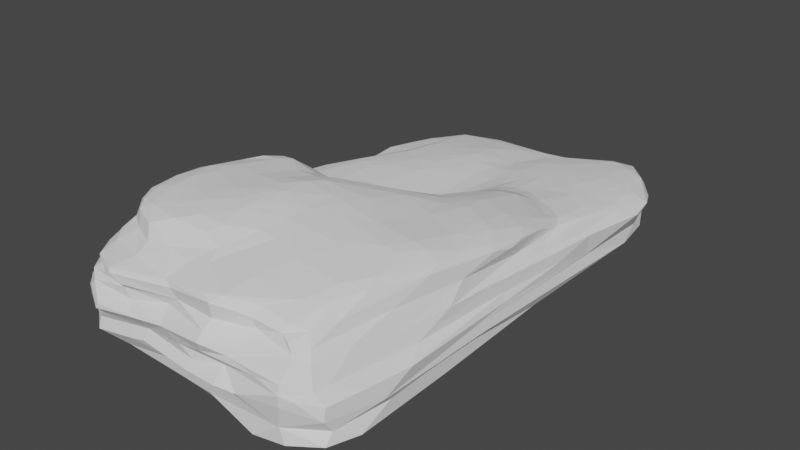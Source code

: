 # Source: CS_floorrock04.blend  (saved by Blender 2.80.75; exported with 4.5.12 LTS)
import bpy
from mathutils import Matrix  # noqa: F401  (used for matrix-valued properties, if any)

bpy.ops.wm.read_factory_settings(use_empty=True)
scene = bpy.context.scene
scene.name = 'Scene'

# ---- collections
col_collection = bpy.data.collections.new('Collection'); scene.collection.children.link(col_collection)

# ---- world
world_world = bpy.data.worlds.new('World'); scene.world = world_world
world_world.use_nodes = True; world_world.node_tree.nodes.clear()
_N = world_world.node_tree.nodes; _L = world_world.node_tree.links
n0 = _N.new('ShaderNodeOutputWorld'); n0.name = 'World Output'; n0.location = (300, 300)
n1 = _N.new('ShaderNodeBackground'); n1.name = 'Background'; n1.location = (10, 300)
n1.inputs[0].default_value = (0.05088, 0.05088, 0.05088, 1.0)
_L.new(n1.outputs[0], n0.inputs[0])
n0.is_active_output = True
world_world.color = (0.05088, 0.05088, 0.05088)
world_world.use_sun_shadow = False
world_world.sun_shadow_jitter_overblur = 0.0

# ---- meshes
me_cube_001 = bpy.data.meshes.new('Cube.001')
me_cube_001.from_pydata([(-0.04502, -0.803, -1.719), (0.1493, -0.08758, -1.958), (-0.5889, -0.992, -0.4171), (0.4792, -0.2157, -1.797), (0.5617, -0.6275, -1.623), (-0.2185, 0.4823, -1.601), (0.8351, 0.4553, -1.301), (0.9844, -0.7863, -0.9543), (-0.5865, 0.05604, -1.603), (-0.2537, 0.2142, -1.622), (0.4913, 0.1219, -1.689), (0.5255, -1.024, -0.9373), (0.7583, -1.014, -0.7781), (-0.5924, 0.4228, -1.527), (0.9909, 0.07938, -0.6607), (-0.1607, -0.7332, -1.756), (-0.01441, -0.2119, -1.897), (0.9073, -0.8441, -1.065), (0.2584, -0.8434, -1.662), (0.3564, -0.7987, -1.697), (0.03018, 0.1233, -1.813), (-1.004, -0.7383, -0.4687), (0.1259, -0.9798, -0.8284), (0.4949, -0.9849, -1.14), (1.009, -0.8298, -0.8028), (0.6394, -0.841, -1.264), (-0.7593, -0.4088, -1.062), (0.3269, -0.08544, -1.928), (-0.3388, -0.7439, -1.481), (0.7641, -0.9574, -1.053), (0.5366, 0.4138, -1.689), (1.0, -0.4231, -0.8046), (0.7624, 0.5895, -1.492), (0.2381, -0.01639, -1.946), (-0.4185, -0.9578, -0.8531), (-0.6433, -0.8249, -1.021), (-0.5432, -0.7843, -1.212), (0.444, -0.05303, -1.832), (-0.763, -0.9458, -0.7911), (0.6744, 0.4317, -1.483), (0.5484, -0.9236, -1.232), (-0.6616, 0.02337, -1.553), (0.9571, 0.4624, -0.7384), (0.4382, -0.6524, -1.725), (0.7697, 0.9829, -0.2976), (0.8137, -0.3298, -1.182), (0.7376, -0.418, -1.406), (0.3411, 0.6546, -1.721), (0.6156, 0.5831, -1.644), (0.9434, -0.9471, -0.753), (-0.4133, 0.5169, -1.582), (-0.7063, -0.4768, -1.388), (0.9584, -0.1542, -0.8635), (0.8657, 0.2704, -1.139), (-0.1316, 0.4272, -1.672), (0.4329, -0.9733, -1.228), (0.4825, 0.6297, -1.721), (-0.8827, -0.8753, -0.9749), (-0.08022, -0.6106, -1.912), (0.2785, -0.6559, -1.85), (-0.9867, 0.7581, -0.9292), (-0.8161, 0.9053, -0.0668), (0.02541, 0.002317, -1.924), (0.09152, 0.4832, -1.77), (-0.9829, -0.8379, -0.3973), (-0.01739, 0.5473, -1.717), (-0.01229, -0.9349, -1.108), (0.273, 0.697, -1.735), (-0.4804, 0.9358, -1.035), (-0.5356, -0.5189, -1.536), (-0.4989, 0.525, -1.537), (-0.4451, -0.1054, -1.655), (0.7632, 0.09076, -1.254), (0.1563, 0.9624, -1.26), (-0.8156, 0.374, -0.974), (-0.2881, 0.5285, -1.599), (-0.6439, -0.5739, -1.436), (-0.1299, -0.9742, 2.421), (-0.9312, -0.4065, 2.344), (-1.034, 0.4221, -0.6286), (-0.07856, -0.4143, -1.95), (-0.4254, -1.042, 1.397), (-0.6875, 0.3117, -1.484), (0.1154, 0.7261, -1.718), (-0.8699, 0.8704, -0.9762), (-1.084, -0.6224, 1.935), (-0.9745, -0.9264, 2.082), (0.569, -0.157, -1.668), (0.7735, 0.995, -0.5857), (-0.1917, 0.999, -0.9778), (-0.3078, 0.6553, -1.521), (0.959, -0.3751, 1.567), (0.4971, -0.5035, 3.716), (0.4338, -0.9029, 3.111), (-0.3519, -0.892, 3.606), (-0.4724, 1.021, -0.7104), (-0.7154, 0.7316, -1.162), (0.647, -0.6926, 3.398), (-0.29, 0.4113, -1.626), (0.7692, -0.643, 3.179), (0.7222, -0.8687, 2.65), (-0.02786, 0.1139, 1.469), (0.316, -0.7016, 3.677), (0.01143, 1.001, -0.3395), (0.4269, 0.184, 2.649), (0.2878, -1.054, 0.5482), (-0.1731, -1.002, 0.09942), (0.03217, -1.044, 0.4498), (0.1814, 0.2396, -1.765), (0.3296, 0.01862, 3.007), (0.313, -1.012, 0.2103), (0.01634, -0.7209, -1.857), (-0.5177, 0.1014, -1.609), (-0.7349, 0.2242, -1.061), (0.8373, -0.6656, -1.152), (-0.167, -1.033, 1.597), (0.07756, 0.5192, 1.407), (-1.108, -0.7888, 1.446), (-0.712, 0.03437, -1.451), (0.2121, 0.9399, 1.075), (-0.745, -0.9967, 2.275), (-0.1709, -0.9823, 2.827), (-0.9733, -0.7704, 2.372), (-0.1737, -0.7435, 4.173), (0.5804, 1.046, -0.2286), (0.5202, 0.8728, -1.372), (-0.8525, -0.9605, 2.338), (-0.5418, -0.8979, 3.459), (0.7299, 0.8833, -1.167), (-0.9429, -0.7442, 3.772), (-0.2303, -0.2124, -1.876), (-0.8274, -0.911, 3.016), (-0.5796, -0.1765, 3.015), (-0.9357, -0.3911, 3.067), (-0.9102, -0.2963, -0.9292), (0.1088, -0.873, -1.485), (-0.4919, -1.005, 1.77), (-0.5448, -1.006, 2.159), (-0.1659, -0.9011, 3.499), (-0.55, -0.9465, 3.122), (0.9204, 0.689, -0.8982), (-0.9064, -0.8268, -0.9062), (-0.9326, -0.8951, 2.738), (-0.9751, -0.7698, 3.08), (-0.8961, -0.9159, -0.501), (0.1754, -0.9937, 3.106), (-0.9181, -0.8652, 2.926), (-0.6794, -0.2523, -1.483), (0.8039, -0.02777, -1.18), (-0.5917, 0.6124, -1.36), (-1.069, -0.6897, 1.614), (0.5826, 0.1059, -1.579), (-1.038, -0.8913, 0.9429), (0.5746, 1.032, -0.7093), (0.6719, 0.9437, -1.055), (-0.04517, -0.8792, 3.593), (-0.1151, 0.1746, -1.705), (0.9377, -0.02826, 2.264), (-0.9819, -0.9757, 1.172), (0.1434, -1.002, -0.4695), (-1.006, -0.342, 0.536), (-0.786, -0.5533, -1.009), (-0.1234, 0.7836, -1.554), (-1.039, -0.61, 0.7005), (-0.51, -0.2036, -1.631), (-0.9609, -0.9592, 0.4422), (0.1041, -0.673, 3.881), (-0.3416, -0.5772, -1.684), (-1.043, -0.8706, 0.4004), (-1.078, -0.8376, 0.521), (-0.1603, -0.3167, -1.942), (-0.9222, 0.7636, -0.9986), (0.1858, -0.75, -1.794), (-1.067, -0.7297, 0.1889), (-1.06, -0.5718, 0.406), (1.027, 0.6826, -0.5413), (-0.3773, 0.1793, -1.568), (0.8621, 0.8625, -0.8793), (-1.059, -0.7955, 1.641), (-0.9977, -0.6871, 2.239), (0.3992, 0.961, -1.217), (-0.2274, -0.9718, 2.029), (-1.063, -0.7678, -0.1014), (-1.01, -0.3397, -0.0331), (-1.019, -0.9083, -0.0659), (0.2547, 0.821, -1.622), (1.099, 0.6836, 0.9148), (-0.8123, -0.06764, 2.007), (0.3971, 0.1235, -1.753), (-0.2179, -0.8021, 4.043), (-0.8716, -0.3299, 2.951), (-0.569, -0.153, 3.464), (-0.8358, -0.3408, 4.01), (0.98, 0.7836, 1.217), (-0.4587, 0.6587, -1.422), (-0.006271, -0.6782, 3.999), (-0.9119, -0.3177, 3.66), (-0.8323, -0.9765, 2.739), (-0.9092, -0.9089, 2.481), (-0.9743, -0.6199, 2.361), (-0.9858, -0.6254, 3.189), (-0.7837, -0.1553, 2.119), (0.7488, -0.7378, -1.252), (-0.9592, -0.6946, 3.979), (-1.0, -0.6653, 3.032), (-0.7274, 0.4681, -1.175), (-0.1845, -0.5072, -1.922), (-0.8171, -0.3072, 2.631), (-0.1215, -0.06956, 2.247), (-0.9411, -0.5951, 4.124), (-0.9972, -0.6135, 3.874), (-0.948, -0.4843, 4.029), (-0.3258, 1.005, 0.002444), (-0.8829, -0.7995, 3.396), (0.5841, 1.063, 0.6897), (-0.7207, -0.7957, 4.187), (-0.7806, -0.8214, 3.977), (-1.033, 0.002292, 1.614), (0.658, 0.1048, -1.411), (-0.8872, -0.1808, 2.086), (-0.9399, 0.351, -0.8363), (-0.7825, -0.1864, -1.019), (-0.1671, 0.6378, -1.552), (-1.032, -0.3559, 1.037), (-0.9885, -0.04559, 1.901), (-0.9808, -0.447, 2.161), (-0.5546, 0.463, 1.494), (-0.733, -0.8521, 3.421), (-1.04, -0.4715, 1.501), (-0.935, -0.8813, 2.379), (0.8725, -0.01805, -0.9883), (-1.04, -0.9356, 1.353), (-0.4546, 0.4366, -1.582), (0.2432, -0.2268, -1.902), (-1.027, 0.6127, -0.4884), (-0.5713, -0.3257, -1.578), (-0.9192, -0.9651, 1.951), (-1.021, -0.8945, 1.774), (0.001807, 0.7266, 1.26), (-0.2175, -0.1169, 2.703), (-0.8694, -0.9914, 2.169), (0.8545, -0.2801, -1.009), (-0.7056, -1.053, 1.337), (0.0812, -0.6393, -1.893), (0.1005, -0.4188, -1.846), (-0.5465, 0.9976, -0.866), (-1.057, -0.757, 0.8192), (0.01819, 0.2172, -1.764), (-0.4215, -0.09451, 2.079), (0.7846, -0.8542, -1.156), (0.4404, -1.04, 0.5239), (0.6076, -0.4596, -1.621), (-0.2762, -0.3198, -1.87), (-0.8555, -1.016, 1.62), (0.4238, 0.3086, -1.723), (-0.8374, 0.7231, -1.03), (0.2534, 0.1433, -1.796), (-0.0392, 0.8572, -1.52), (-0.084, 0.6683, -1.607), (0.7491, -1.019, 1.56), (0.1654, -1.019, 2.146), (0.2864, -1.002, 1.051), (0.7122, 0.1029, 2.687), (0.7393, -0.9849, 1.851), (0.02945, -0.01144, 2.7), (0.4034, -1.005, 1.871), (-0.4184, -0.1383, 2.863), (-0.04307, -1.024, 1.165), (-0.39, 0.8668, -1.201), (-1.063, -0.3842, 1.788), (0.7738, 0.6881, -1.443), (0.1734, -1.05, 1.86), (0.9421, 0.8695, 1.101), (-0.7823, -1.022, 0.4966), (0.6982, -0.9416, 2.312), (-1.101, -0.8442, 1.331), (0.2242, 0.05152, 2.821), (1.069, 0.7895, 0.982), (-0.08476, -0.8215, 3.787), (-0.4405, -0.1229, 2.277), (-0.8202, -1.012, 1.877), (1.075, 0.7197, 0.6392), (0.756, -1.031, 1.252), (0.466, 0.4055, 1.848), (0.06661, -1.022, 0.7887), (0.5949, 0.6518, 1.5), (0.3553, -1.022, 1.673), (0.8656, -0.9489, 1.181), (0.5771, 0.4058, 1.783), (0.02803, -0.8551, 3.602), (-1.008, 0.2767, -0.4669), (0.3714, -0.4245, -1.778), (0.2597, -0.4551, -1.828), (-0.9394, -0.975, 1.7), (0.8264, 0.3566, 1.642), (-0.5697, 0.7579, -1.261), (0.4634, 0.4748, 1.631), (0.6758, 0.5642, 1.541), (0.8485, 0.9558, 1.116), (0.4528, 0.7822, 1.399), (1.035, 0.3922, 1.102), (0.3542, 0.4025, 1.826), (0.516, -0.5117, -1.716), (0.3246, 0.8315, 1.318), (0.8797, 0.2492, 1.766), (0.719, -0.02763, 2.987), (0.765, 0.6175, 1.47), (0.9754, 0.8995, 0.6842), (0.2492, 0.4418, 1.642), (1.07, 0.6215, 1.052), (0.6748, 1.062, 0.9678), (0.1755, 0.6706, 1.442), (0.8281, 0.7926, 1.413), (0.7599, 0.3163, 1.879), (0.1756, 0.7873, 1.322), (0.8992, 0.1659, 2.066), (0.2662, 0.5638, 1.535), (0.9952, 0.3538, 1.24), (0.4212, 0.3034, 2.323), (-0.005386, 0.181, 1.371), (0.9647, 0.8665, 0.2035), (0.8324, 0.5169, 1.485), (-0.04981, -0.08762, 3.173), (-0.7661, -0.2406, 2.339), (-0.7287, 0.9207, 0.8055), (-0.2265, -0.9724, 3.009), (0.4461, 0.5425, 1.544), (-0.6273, -0.163, 2.228), (-0.1468, 0.0244, 1.591), (-0.361, -0.233, 3.824), (0.8374, -0.2757, 3.058), (0.154, -0.2741, 3.888), (-0.583, -0.009753, 1.898), (0.7509, 0.966, 1.276), (-0.5224, -0.1669, 2.609), (-0.2151, -0.1556, 3.384), (-0.6754, 0.2733, 1.726), (0.1054, 0.137, 2.189), (-0.6005, -1.034, 2.73), (-0.3656, -0.3818, 4.234), (-0.9348, -0.3418, 3.405), (0.7493, -0.3655, 3.371), (-0.2112, -0.5808, 4.358), (0.6624, -0.3644, 3.505), (0.675, -0.4565, 3.527), (-0.6022, -0.2139, 3.973), (0.1502, -0.08079, 3.417), (-0.433, -0.2823, 4.033), (-0.8879, -0.2832, 3.366), (-0.9848, -0.6884, 2.589), (0.1788, -0.9852, 2.483), (0.8727, -0.4205, 2.9), (0.01714, -0.5759, 4.071), (0.8495, -0.5819, 2.306), (0.54, 0.01415, 3.044), (0.3139, 0.2466, 2.376), (0.02606, -0.4804, 4.097), (-0.3241, -0.6177, 4.401), (0.933, -0.1233, 2.533), (-0.5274, -1.026, 2.405), (-0.6189, -0.1004, 2.057), (0.235, -0.1237, 3.534), (0.622, -0.8993, 2.846), (0.1328, -0.3687, 4.003), (0.674, -0.9375, 2.506), (-0.1908, -0.2148, 3.849), (0.8543, 0.08826, 2.481), (0.794, 0.2084, 2.235), (0.7129, -0.9437, 2.129), (-0.4782, 0.1564, 1.658), (0.4011, -0.9393, 2.812), (0.007381, 0.267, 1.326), (0.1814, 0.4668, 1.518), (0.9187, -0.2856, 2.157), (0.7707, -0.7717, 2.673), (-0.899, 0.3404, 1.025), (0.166, 0.09364, 2.525), (0.5708, 1.011, 1.193), (0.2484, -0.4266, 3.911), (0.9078, 0.461, 1.414), (0.9239, 0.04962, 2.322), (0.9652, -0.1719, 1.413), (0.9215, 0.3615, 1.349), (-0.3306, -0.165, 3.351), (0.8967, 0.247, 1.383), (0.9543, 0.1574, 1.296), (-0.2354, -0.08048, 1.934), (0.9112, -0.5766, 1.599), (-0.4198, 0.5084, 1.449), (-0.09492, 0.5157, 1.369), (-0.7709, 0.2782, 1.737), (-1.038, 0.6042, 0.7865), (-1.014, -0.02569, 0.6462), (-0.3218, 0.4624, 1.436), (-0.2805, 0.6828, 1.389), (-1.054, 0.5934, 0.5414), (-0.9802, 0.177, 1.429), (-0.3049, -0.2726, 3.988), (-1.055, -0.5101, 2.034), (0.9002, 0.03447, 1.663), (-1.008, 0.7417, 0.6159), (-0.08206, 0.1434, 1.34), (-0.8392, 0.2967, 1.683), (-0.01695, 1.001, 0.6443), (-0.7391, 0.7887, 1.003), (1.011, -0.2724, 0.3539), (0.8831, -0.8938, 1.176), (-1.12, -0.6426, 1.293), (0.2562, 0.3831, 1.781), (-0.964, 0.115, 1.14), (0.584, -0.4672, 3.653), (0.03324, 0.6223, 1.384), (-0.1989, 0.605, 1.402), (-0.8162, 0.6374, 1.011), (-0.1202, 0.2866, 1.302), (-0.979, 0.4194, 0.8485), (-0.791, 0.533, 1.279), (-0.4381, -0.04218, 1.901), (1.001, 0.6187, 1.294), (-0.9478, 0.2468, 0.9409), (-0.9612, -0.707, 3.301), (0.505, 0.1269, 2.823), (-1.004, -0.5553, 3.67), (0.1812, 1.011, 0.7062), (0.9658, 0.6357, 1.354), (0.3952, -0.3751, 3.77), (-0.2808, -0.4345, 4.342), (-1.03, 0.2938, 0.5761), (0.8725, 0.3117, 1.57), (0.1832, 0.5769, 1.483), (-0.06823, 0.04799, 1.703), (-0.6971, 0.6985, 1.195), (-0.5032, 0.6963, 1.283), (0.2476, -0.8513, 3.509), (0.01193, -0.3585, 4.068), (-0.4944, 0.5661, 1.404), (-0.5899, -0.8679, 3.975), (-0.7758, 0.6194, 1.166), (-0.8657, -0.4767, 4.216), (-0.1792, -0.2988, 4.121), (0.7211, -0.2131, 3.21), (-0.8823, -0.2987, 2.271), (-0.9437, 0.1476, 1.748), (-0.1609, 0.1633, 1.342), (-1.053, -0.789, 1.926), (-0.4008, 0.02952, 1.728), (-0.1944, -0.479, 4.344), (-0.771, -0.2701, 4.028), (1.004, 0.4342, 0.06023), (-0.4828, 1.001, 0.6179), (-0.5315, -0.4307, 4.281), (0.5635, -1.02, 1.43), (-0.8925, 0.8266, 0.03465), (0.1086, -0.9788, 3.26), (-0.8322, 0.4363, 1.388), (-0.8314, -0.2507, 3.763), (-0.9773, -0.5271, 2.851), (0.8199, 1.017, 0.5961), (1.021, 0.7515, 0.07262), (-0.8986, -0.8535, 3.124), (-0.4805, 0.8373, 1.08), (-1.031, -0.2101, 1.959), (0.5113, 1.05, 0.9945), (-0.9767, 0.1564, 0.7638), (0.7008, 0.9206, 1.344), (0.9361, -0.9376, 0.7239), (0.3231, -0.5582, 3.797), (0.9333, 0.7416, 1.373), (-0.3301, 0.932, 0.9579), (-0.8521, 0.4024, 1.077), (-0.2563, -0.4998, 4.387), (-0.2088, -0.355, 4.239), (0.7551, -1.029, 0.7905), (0.691, 0.7966, 1.436), (0.1566, -1.033, 1.433), (0.9989, 0.157, 1.167), (0.8491, -0.7553, 1.962), (-0.327, 0.769, 1.277), (1.026, -0.217, -0.04346), (0.9957, -0.3527, -0.1791), (-1.013, -0.8503, 2.128), (0.6708, 1.032, 0.2391), (1.006, 0.8161, -0.3421), (0.8967, -0.103, 2.726), (0.8267, -1.002, 0.9886), (-0.727, 0.5286, 1.385), (0.2472, 1.005, 0.2038), (0.08149, 0.847, 1.15), (-0.8765, 0.8748, 0.6031), (0.8479, 0.8541, 1.356), (0.5555, -0.8245, 3.213), (0.04065, 0.9377, 1.001), (-0.09637, 0.8924, 1.094), (-0.2243, -0.108, 2.185), (0.5165, 0.3274, 2.248), (-0.3708, -0.7615, 4.276), (-1.064, -0.8886, 0.613), (0.8164, -0.06319, 2.909), (1.009, -0.1125, 0.5303), (-0.4661, -0.8172, 4.178), (-1.091, -0.8545, 1.17), (-0.9298, -0.2735, 2.133), (-1.052, -0.08402, 1.5), (-0.4404, -0.6753, 4.378), (0.4817, -0.1545, 3.326), (-0.7036, -0.2065, 3.885), (-0.547, -0.7312, 4.3), (-0.07907, 0.3282, 1.302), (-0.714, -0.1937, 3.375), (0.3518, 0.4802, 1.649), (0.801, -0.9169, 1.852), (-0.784, -0.6751, 4.294), (0.7238, -1.015, -0.1434), (0.2255, -0.9556, 3.309), (0.7729, -0.998, 1.572), (-0.2736, 0.09581, 1.482), (-0.7084, -1.034, 0.8931), (0.9834, -0.09697, 0.8217), (-0.9888, -0.2679, 0.8538), (1.038, -0.6167, 0.7015), (-0.2175, -0.6575, 4.329), (0.7065, 0.4067, 1.676), (0.59, 0.4249, 1.707), (0.3515, 0.6384, 1.488), (0.607, -0.9269, 2.635), (0.4285, -0.9322, 2.395), (-0.8898, -0.6876, 4.172), (-0.7375, -0.5091, 4.311), (-0.8033, -0.582, 4.312), (-1.04, -0.3605, 1.234), (-0.7363, -0.4124, 4.246), (0.8502, -0.3776, 3.07), (-0.02866, 0.2793, 1.303), (-0.4998, -1.02, 0.2324), (0.9369, -0.9484, 0.2011), (-0.6769, 0.05966, 1.869), (-0.04726, 0.6246, 1.363), (-0.3644, -1.001, 0.8395), (0.7613, -0.8916, 2.223), (-0.9683, -0.9789, 0.7903), (-0.9158, -0.399, 2.597), (-0.7235, -1.056, 1.14), (-0.6089, -0.6416, 4.34), (0.9617, -0.5413, 0.9942), (-0.4017, 0.4031, 1.49), (-0.4302, -0.5689, 4.402), (-0.623, -1.021, 2.84), (-1.028, -0.9082, 1.576), (0.9894, -0.8074, 0.7598), (-0.8475, -0.7714, 4.087), (0.1494, 0.3297, 1.631), (-0.6556, -0.266, 4.076), (-0.3804, -1.022, 0.441), (1.004, -0.6964, -0.2268), (-0.0928, -0.09874, -1.884), (-0.8839, 0.787, 0.8368), (0.9035, -0.5566, -1.04), (-0.8702, -0.3461, -0.9875), (0.7331, -0.5932, 3.355), (-0.3256, 0.05561, -1.619), (-0.8444, 0.1163, 1.869), (0.3958, -0.04109, 3.156), (-0.2015, -0.8682, -1.391), (-0.6946, -0.6444, -1.102), (-0.5372, -0.6904, -1.381), (-0.2236, 0.04436, 1.515), (1.017, 0.2164, 0.6851), (-0.7016, 0.8678, -1.04), (-0.3346, -0.4321, -1.805), (-0.7815, -1.034, 0.0289), (-1.025, -0.1818, 0.1096), (1.025, -0.7362, 0.05996), (0.9446, -0.9161, -0.288), (0.692, -0.7614, 3.148), (-0.8884, -0.1681, -0.9526), (-1.003, 0.2266, 0.2693), (-0.2721, 0.7444, -1.451), (-1.0, 0.6201, -0.02521), (-1.029, 0.4578, 0.04291), (0.1898, 0.9994, -0.7957), (-0.836, 0.9348, -0.8579), (-0.5693, 0.9675, -0.9853), (0.5696, 0.6939, -1.628), (0.8945, 0.5859, -1.251), (-0.9341, 0.825, -0.2114), (1.02, 0.3969, 0.1867), (0.6048, 0.8064, -1.414)], [], [(583, 42, 53), (302, 251, 4), (281, 186, 585), (79, 290, 234), (26, 118, 51), (59, 172, 243), (221, 74, 113), (570, 575, 578), (5, 222, 54), (8, 82, 13), (388, 435, 226), (186, 309, 300), (45, 148, 241), (147, 235, 51), (182, 290, 21), (584, 580, 60), (255, 220, 171), (84, 567, 255), (206, 568, 252), (2, 533, 569), (408, 355, 318), (46, 556, 114), (255, 171, 84), (71, 559, 130), (67, 47, 63), (8, 41, 82), (455, 508, 348), (37, 10, 151), (14, 479, 31), (17, 7, 24), (576, 222, 90), (244, 243, 80), (65, 54, 258), (529, 407, 150), (249, 17, 29), (49, 512, 12), (468, 460, 477), (490, 102, 433), (290, 182, 183), (52, 14, 31), (156, 63, 247), (62, 554, 559), (57, 144, 141), (202, 4, 114), (563, 76, 36), (170, 80, 206), (55, 23, 66), (268, 295, 68), (141, 144, 64), (290, 134, 21), (32, 270, 583), (322, 239, 335), (498, 519, 405), (326, 509, 296), (166, 352, 195), (457, 307, 320), (357, 495, 520), (219, 441, 201), (141, 64, 21), (349, 122, 142), (246, 169, 496), (27, 3, 291), (195, 278, 166), (478, 448, 405), (585, 498, 405), (567, 581, 68), (454, 402, 485), (79, 574, 134), (80, 170, 16), (286, 368, 265), (25, 40, 55), (526, 511, 528), (39, 218, 151), (7, 31, 24), (39, 151, 30), (37, 188, 10), (122, 198, 142), (502, 217, 396), (218, 72, 148), (244, 292, 59), (517, 519, 498), (7, 556, 31), (584, 60, 234), (187, 560, 219), (8, 112, 71), (136, 242, 81), (517, 498, 566), (562, 36, 564), (179, 480, 122), (377, 119, 303), (281, 277, 186), (571, 405, 519), (553, 24, 31), (249, 25, 202), (316, 372, 308), (103, 95, 212), (457, 320, 482), (345, 551, 347), (342, 356, 446), (69, 167, 28), (106, 533, 2), (336, 226, 390), (155, 166, 278), (260, 181, 115), (326, 299, 523), (403, 423, 486), (408, 337, 355), (396, 454, 469), (438, 527, 530), (135, 66, 562), (510, 263, 514), (401, 414, 443), (292, 244, 233), (505, 551, 345), (232, 98, 176), (405, 448, 585), (85, 178, 444), (103, 486, 481), (106, 552, 533), (442, 396, 217), (451, 282, 259), (52, 31, 241), (359, 137, 77), (481, 214, 310), (118, 82, 41), (522, 297, 296), (193, 272, 489), (352, 520, 195), (49, 17, 24), (482, 458, 175), (357, 342, 470), (214, 423, 462), (360, 417, 332), (389, 393, 414), (427, 575, 160), (479, 478, 571), (407, 500, 275), (235, 41, 164), (381, 385, 399), (467, 193, 489), (346, 109, 276), (375, 409, 469), (241, 31, 556), (271, 286, 265), (378, 410, 425), (543, 381, 91), (208, 430, 386), (286, 263, 368), (550, 408, 308), (413, 469, 416), (354, 421, 561), (479, 14, 478), (330, 497, 440), (5, 75, 90), (57, 141, 557), (34, 562, 66), (585, 300, 566), (344, 558, 341), (111, 0, 15), (555, 391, 404), (457, 481, 310), (530, 450, 551), (101, 550, 319), (105, 261, 107), (42, 175, 14), (499, 215, 436), (571, 548, 534), (332, 535, 187), (94, 325, 138), (511, 215, 506), (144, 184, 64), (364, 100, 524), (369, 336, 535), (261, 284, 107), (76, 563, 51), (35, 57, 161), (265, 368, 525), (543, 91, 387), (436, 94, 499), (98, 5, 54), (392, 518, 463), (343, 440, 504), (531, 358, 483), (370, 93, 145), (84, 581, 567), (369, 445, 515), (504, 361, 331), (87, 251, 3), (158, 152, 539), (285, 473, 299), (214, 481, 486), (236, 240, 86), (174, 169, 163), (444, 86, 480), (92, 410, 378), (450, 339, 347), (324, 460, 468), (526, 549, 215), (295, 194, 149), (215, 511, 526), (284, 537, 552), (410, 344, 343), (61, 212, 95), (416, 431, 437), (239, 279, 266), (340, 422, 211), (287, 465, 548), (50, 232, 70), (539, 152, 496), (26, 563, 161), (406, 510, 287), (522, 288, 313), (98, 75, 5), (248, 493, 386), (556, 17, 114), (564, 69, 28), (290, 79, 134), (401, 328, 101), (389, 116, 411), (473, 285, 306), (6, 583, 53), (443, 565, 401), (58, 206, 80), (254, 188, 108), (561, 421, 109), (548, 465, 534), (63, 47, 108), (87, 218, 148), (127, 139, 94), (130, 170, 252), (192, 530, 551), (351, 99, 374), (373, 358, 351), (15, 206, 58), (239, 208, 493), (316, 308, 509), (189, 94, 278), (83, 67, 63), (549, 216, 215), (223, 407, 529), (501, 461, 225), (150, 269, 228), (368, 538, 274), (306, 424, 467), (409, 502, 396), (510, 514, 287), (322, 346, 276), (137, 359, 120), (568, 69, 235), (416, 485, 431), (310, 214, 462), (186, 277, 418), (175, 42, 140), (71, 130, 252), (251, 87, 46), (63, 108, 247), (434, 446, 356), (149, 13, 82), (213, 143, 459), (116, 429, 411), (298, 333, 489), (18, 55, 135), (433, 289, 513), (131, 139, 227), (515, 445, 565), (317, 382, 384), (47, 56, 254), (331, 434, 363), (270, 582, 586), (229, 198, 122), (172, 59, 19), (486, 423, 214), (441, 225, 78), (583, 6, 32), (374, 538, 353), (364, 524, 368), (426, 471, 339), (74, 221, 574), (414, 507, 389), (457, 482, 44), (523, 316, 509), (258, 83, 65), (391, 413, 404), (545, 357, 470), (565, 386, 328), (439, 434, 331), (236, 280, 240), (309, 186, 418), (562, 34, 35), (457, 124, 481), (193, 277, 272), (337, 208, 376), (336, 369, 544), (341, 531, 330), (316, 311, 429), (486, 212, 403), (434, 356, 363), (253, 231, 158), (436, 215, 216), (322, 208, 239), (199, 225, 179), (353, 373, 351), (312, 489, 464), (105, 250, 261), (357, 503, 495), (27, 233, 1), (450, 530, 527), (315, 380, 157), (63, 156, 65), (373, 91, 399), (30, 254, 56), (505, 191, 508), (259, 286, 451), (6, 39, 32), (475, 381, 517), (131, 227, 213), (573, 490, 362), (477, 238, 492), (443, 414, 393), (373, 387, 91), (560, 402, 442), (499, 189, 495), (443, 515, 565), (135, 55, 66), (305, 262, 421), (470, 446, 426), (375, 419, 409), (464, 473, 312), (477, 492, 468), (494, 318, 421), (205, 96, 149), (270, 48, 582), (447, 192, 551), (13, 70, 232), (196, 211, 192), (522, 296, 288), (39, 72, 218), (381, 543, 517), (429, 311, 411), (124, 153, 103), (466, 352, 102), (5, 90, 222), (117, 275, 547), (497, 366, 262), (129, 213, 216), (365, 335, 397), (89, 95, 103), (432, 394, 477), (483, 330, 531), (36, 76, 564), (490, 433, 513), (366, 315, 367), (138, 278, 94), (395, 400, 577), (547, 275, 231), (86, 240, 229), (411, 314, 238), (43, 4, 19), (305, 504, 440), (285, 299, 326), (483, 380, 497), (249, 29, 25), (367, 494, 262), (251, 46, 114), (55, 40, 23), (60, 79, 234), (390, 226, 485), (498, 585, 566), (536, 238, 412), (58, 111, 15), (356, 352, 378), (170, 206, 252), (12, 29, 49), (297, 522, 521), (384, 385, 317), (194, 576, 90), (72, 6, 53), (450, 347, 551), (192, 438, 530), (183, 174, 570), (544, 388, 226), (504, 425, 343), (62, 20, 33), (248, 279, 493), (504, 354, 561), (325, 139, 546), (39, 48, 32), (293, 547, 231), (494, 313, 288), (458, 320, 281), (366, 367, 262), (281, 448, 458), (68, 245, 89), (372, 116, 371), (431, 413, 437), (60, 580, 84), (431, 485, 435), (580, 61, 95), (308, 408, 509), (99, 351, 531), (455, 505, 508), (386, 430, 328), (474, 115, 267), (301, 509, 408), (52, 241, 230), (54, 222, 258), (445, 417, 565), (365, 322, 335), (209, 528, 438), (189, 123, 495), (353, 351, 374), (68, 89, 268), (413, 416, 437), (528, 511, 542), (411, 536, 389), (439, 365, 397), (434, 471, 446), (276, 104, 376), (388, 393, 394), (539, 165, 273), (511, 506, 542), (283, 288, 296), (504, 331, 425), (98, 50, 75), (453, 325, 145), (418, 277, 193), (182, 64, 184), (401, 532, 414), (205, 82, 118), (92, 102, 97), (523, 509, 326), (458, 448, 175), (311, 299, 303), (320, 458, 482), (406, 548, 543), (396, 469, 409), (325, 338, 121), (282, 451, 261), (298, 277, 307), (448, 281, 585), (207, 334, 323), (300, 585, 186), (352, 166, 102), (535, 560, 187), (339, 397, 347), (470, 426, 545), (74, 255, 113), (133, 422, 340), (494, 421, 262), (512, 110, 106), (205, 118, 113), (394, 435, 388), (417, 386, 565), (298, 457, 310), (463, 419, 415), (14, 175, 478), (132, 334, 190), (426, 450, 545), (455, 348, 196), (182, 173, 183), (580, 95, 245), (418, 193, 424), (86, 237, 236), (345, 347, 329), (224, 442, 217), (421, 104, 109), (371, 319, 372), (410, 558, 344), (518, 163, 223), (394, 393, 412), (208, 264, 376), (375, 415, 419), (444, 480, 85), (295, 149, 96), (582, 56, 47), (225, 199, 78), (199, 349, 456), (434, 439, 471), (460, 432, 477), (119, 314, 303), (487, 119, 491), (560, 224, 219), (108, 256, 20), (481, 124, 103), (389, 412, 393), (333, 464, 489), (582, 125, 586), (391, 395, 427), (211, 210, 209), (395, 575, 427), (123, 195, 520), (123, 278, 195), (560, 535, 336), (116, 372, 429), (157, 399, 315), (372, 319, 550), (142, 204, 349), (504, 561, 361), (109, 361, 561), (418, 382, 317), (483, 497, 330), (180, 73, 579), (402, 454, 442), (282, 261, 250), (3, 27, 37), (368, 510, 538), (92, 378, 466), (467, 312, 306), (314, 311, 303), (385, 475, 317), (379, 384, 382), (321, 306, 297), (96, 567, 295), (521, 522, 313), (497, 262, 305), (445, 332, 417), (175, 448, 478), (330, 440, 341), (371, 116, 532), (34, 22, 159), (372, 550, 308), (491, 403, 468), (384, 399, 385), (294, 367, 315), (515, 443, 544), (261, 451, 474), (461, 269, 85), (474, 267, 261), (445, 535, 332), (315, 304, 294), (333, 310, 377), (439, 346, 365), (2, 38, 34), (299, 464, 377), (558, 99, 531), (350, 145, 77), (285, 297, 306), (466, 102, 92), (356, 378, 363), (410, 343, 425), (301, 494, 283), (248, 327, 279), (264, 208, 322), (99, 573, 374), (545, 503, 357), (436, 216, 127), (573, 99, 97), (363, 378, 425), (401, 101, 319), (370, 524, 362), (238, 536, 411), (356, 520, 352), (490, 573, 97), (364, 274, 538), (352, 466, 378), (368, 524, 525), (450, 426, 339), (348, 340, 196), (531, 341, 558), (353, 476, 387), (433, 102, 166), (420, 200, 204), (363, 425, 331), (358, 157, 380), (148, 45, 46), (560, 442, 224), (377, 462, 119), (497, 380, 366), (487, 492, 238), (104, 318, 355), (200, 456, 204), (325, 121, 145), (476, 538, 510), (209, 526, 528), (276, 264, 322), (430, 550, 101), (337, 376, 355), (494, 288, 283), (426, 446, 471), (577, 290, 578), (439, 361, 346), (323, 201, 441), (334, 132, 266), (290, 577, 234), (390, 560, 336), (383, 329, 335), (328, 401, 565), (239, 493, 279), (337, 430, 208), (397, 329, 347), (495, 123, 520), (446, 470, 342), (196, 192, 447), (191, 345, 383), (109, 104, 276), (248, 417, 360), (417, 248, 386), (341, 343, 344), (423, 403, 119), (354, 305, 421), (506, 499, 495), (339, 471, 397), (13, 149, 70), (342, 357, 520), (327, 248, 360), (471, 439, 397), (464, 333, 377), (26, 113, 118), (356, 342, 520), (180, 153, 154), (354, 504, 305), (230, 14, 52), (109, 346, 361), (386, 493, 208), (293, 231, 253), (558, 410, 97), (89, 579, 73), (454, 396, 442), (541, 539, 516), (430, 337, 550), (546, 338, 325), (360, 187, 201), (376, 104, 355), (81, 541, 516), (362, 524, 100), (23, 11, 22), (336, 544, 226), (100, 538, 374), (491, 119, 403), (369, 535, 445), (143, 213, 420), (164, 71, 568), (73, 180, 185), (279, 327, 323), (521, 294, 321), (27, 291, 233), (397, 335, 329), (56, 48, 30), (285, 326, 297), (190, 334, 207), (100, 573, 362), (203, 210, 129), (301, 283, 296), (232, 112, 8), (432, 435, 394), (377, 310, 462), (394, 238, 477), (143, 146, 459), (532, 116, 507), (447, 455, 196), (242, 280, 253), (489, 312, 467), (515, 544, 369), (393, 388, 544), (307, 281, 320), (101, 328, 430), (546, 131, 197), (325, 453, 138), (487, 238, 314), (367, 313, 494), (359, 338, 197), (373, 157, 358), (276, 376, 264), (544, 443, 393), (358, 531, 351), (277, 298, 272), (361, 439, 331), (229, 122, 480), (156, 9, 54), (380, 315, 366), (138, 453, 155), (97, 410, 92), (296, 297, 326), (172, 0, 111), (317, 300, 309), (279, 323, 334), (491, 468, 492), (487, 491, 492), (507, 116, 389), (94, 139, 325), (185, 257, 73), (482, 175, 177), (579, 103, 153), (155, 453, 513), (108, 47, 254), (127, 227, 139), (421, 318, 104), (235, 69, 76), (238, 394, 412), (460, 324, 431), (358, 380, 483), (305, 440, 497), (157, 373, 399), (318, 494, 301), (341, 440, 343), (322, 365, 346), (321, 294, 379), (389, 536, 412), (298, 489, 272), (399, 304, 315), (321, 424, 306), (399, 384, 428), (424, 193, 467), (297, 521, 321), (318, 301, 408), (313, 294, 521), (462, 423, 119), (408, 550, 337), (312, 473, 306), (379, 428, 384), (314, 411, 311), (314, 119, 487), (473, 464, 299), (316, 523, 311), (381, 399, 91), (298, 307, 457), (298, 310, 333), (307, 277, 281), (424, 379, 418), (317, 475, 300), (316, 429, 372), (367, 294, 313), (304, 399, 428), (296, 509, 301), (300, 475, 566), (475, 517, 566), (294, 304, 428), (299, 311, 523), (418, 379, 382), (385, 381, 475), (418, 317, 309), (377, 303, 299), (428, 379, 294), (424, 321, 379), (538, 476, 353), (370, 145, 350), (353, 387, 373), (364, 368, 274), (260, 271, 525), (130, 559, 554), (398, 85, 179), (557, 141, 134), (181, 136, 115), (510, 406, 476), (406, 543, 387), (235, 76, 51), (242, 253, 541), (302, 291, 3), (232, 50, 98), (259, 282, 514), (15, 167, 206), (120, 126, 240), (525, 350, 260), (496, 169, 168), (476, 406, 387), (500, 246, 152), (485, 402, 390), (427, 463, 415), (261, 267, 284), (259, 514, 263), (83, 63, 65), (140, 583, 177), (22, 34, 66), (401, 371, 532), (514, 282, 287), (454, 485, 416), (257, 576, 268), (259, 263, 286), (260, 115, 271), (249, 114, 17), (451, 286, 474), (510, 368, 263), (115, 537, 267), (260, 77, 181), (172, 135, 0), (398, 179, 225), (282, 484, 287), (271, 265, 525), (564, 76, 69), (135, 172, 18), (147, 118, 41), (484, 282, 472), (419, 463, 518), (250, 472, 282), (548, 406, 287), (564, 28, 562), (54, 65, 156), (529, 502, 518), (287, 484, 465), (29, 40, 25), (151, 218, 87), (529, 150, 228), (81, 537, 115), (43, 19, 59), (144, 38, 2), (553, 31, 479), (71, 252, 568), (273, 537, 516), (246, 407, 163), (246, 163, 169), (201, 323, 327), (187, 360, 332), (41, 8, 164), (118, 147, 51), (541, 158, 539), (228, 269, 502), (348, 508, 190), (132, 190, 508), (469, 413, 415), (48, 56, 582), (58, 80, 243), (150, 117, 178), (574, 79, 220), (223, 529, 518), (533, 537, 273), (207, 441, 540), (255, 74, 220), (83, 258, 162), (89, 245, 95), (206, 167, 568), (90, 50, 194), (222, 162, 258), (67, 582, 47), (222, 576, 162), (86, 444, 237), (125, 128, 586), (391, 415, 413), (231, 500, 158), (152, 158, 500), (103, 579, 89), (224, 461, 219), (575, 395, 578), (89, 257, 268), (574, 221, 557), (128, 154, 88), (488, 449, 61), (539, 273, 516), (243, 172, 111), (163, 407, 223), (148, 46, 87), (496, 165, 539), (269, 461, 502), (112, 176, 71), (398, 461, 85), (16, 244, 80), (243, 111, 58), (88, 44, 482), (409, 518, 502), (13, 232, 8), (505, 447, 551), (526, 203, 549), (129, 420, 213), (209, 210, 203), (549, 203, 129), (155, 278, 138), (209, 203, 526), (211, 422, 210), (211, 438, 192), (189, 499, 94), (383, 239, 266), (455, 447, 505), (211, 209, 438), (207, 323, 441), (129, 216, 549), (348, 190, 133), (211, 196, 340), (133, 540, 456), (197, 131, 146), (334, 266, 279), (191, 383, 266), (246, 496, 152), (210, 420, 129), (401, 319, 371), (24, 572, 49), (123, 189, 278), (340, 348, 133), (191, 505, 345), (197, 146, 142), (128, 88, 177), (213, 227, 216), (335, 239, 383), (546, 197, 338), (200, 422, 133), (132, 508, 191), (77, 121, 338), (456, 349, 204), (383, 345, 329), (202, 114, 249), (221, 113, 26), (184, 144, 569), (182, 168, 173), (559, 71, 176), (183, 173, 174), (273, 569, 533), (185, 582, 67), (184, 569, 165), (570, 160, 575), (569, 273, 165), (254, 10, 188), (441, 501, 225), (220, 60, 171), (168, 184, 165), (168, 182, 184), (79, 60, 220), (581, 580, 245), (153, 180, 579), (163, 160, 174), (205, 149, 82), (217, 461, 224), (43, 59, 291), (469, 454, 416), (197, 120, 359), (217, 502, 461), (43, 291, 302), (496, 168, 165), (160, 163, 518), (580, 581, 84), (160, 570, 174), (181, 137, 136), (501, 219, 461), (295, 268, 194), (474, 271, 115), (302, 3, 251), (150, 407, 117), (115, 136, 81), (460, 431, 432), (117, 407, 275), (270, 177, 583), (392, 160, 518), (221, 26, 557), (45, 556, 46), (586, 128, 270), (177, 270, 128), (286, 271, 474), (220, 74, 574), (502, 529, 228), (427, 392, 463), (407, 246, 500), (500, 231, 275), (185, 67, 83), (176, 98, 9), (230, 42, 14), (240, 280, 137), (435, 485, 226), (85, 269, 150), (556, 7, 17), (360, 201, 327), (457, 44, 124), (459, 146, 131), (540, 133, 190), (145, 121, 77), (131, 546, 139), (77, 260, 350), (525, 524, 370), (143, 142, 146), (219, 501, 441), (131, 213, 459), (541, 81, 242), (140, 42, 583), (559, 176, 9), (338, 359, 77), (420, 422, 200), (420, 204, 143), (133, 456, 200), (537, 284, 267), (125, 180, 154), (422, 420, 210), (207, 540, 190), (266, 132, 191), (456, 540, 78), (16, 170, 554), (120, 197, 126), (148, 53, 230), (96, 255, 567), (225, 461, 398), (11, 159, 22), (126, 197, 198), (560, 390, 402), (204, 142, 143), (201, 187, 219), (169, 173, 168), (229, 126, 198), (236, 237, 293), (126, 229, 240), (349, 199, 122), (169, 174, 173), (1, 62, 33), (293, 253, 280), (250, 105, 110), (110, 107, 106), (107, 552, 106), (512, 472, 250), (110, 105, 107), (512, 250, 110), (159, 512, 106), (102, 490, 97), (362, 93, 370), (155, 513, 289), (93, 490, 513), (216, 227, 127), (93, 362, 490), (573, 100, 374), (100, 364, 538), (513, 145, 93), (166, 289, 433), (436, 127, 94), (97, 99, 558), (513, 453, 145), (155, 289, 166), (525, 370, 350), (293, 237, 547), (253, 158, 541), (159, 11, 512), (81, 516, 537), (554, 170, 130), (61, 580, 584), (178, 237, 444), (150, 178, 85), (518, 409, 419), (236, 293, 280), (86, 229, 480), (240, 137, 120), (96, 205, 255), (137, 181, 77), (180, 125, 185), (242, 136, 280), (154, 128, 125), (578, 290, 183), (83, 162, 257), (87, 37, 151), (124, 88, 153), (400, 395, 391), (136, 137, 280), (244, 59, 243), (85, 480, 179), (88, 154, 153), (88, 482, 177), (456, 78, 199), (375, 469, 415), (547, 178, 117), (88, 124, 44), (179, 122, 199), (54, 9, 98), (57, 557, 161), (237, 178, 547), (142, 198, 197), (212, 486, 103), (441, 78, 540), (432, 431, 435), (75, 50, 90), (235, 147, 41), (257, 89, 73), (162, 576, 257), (33, 20, 256), (62, 1, 554), (148, 230, 241), (256, 108, 188), (33, 256, 188), (185, 83, 257), (30, 151, 10), (194, 70, 149), (568, 167, 69), (1, 233, 16), (16, 554, 1), (68, 581, 245), (241, 556, 45), (20, 247, 108), (113, 255, 205), (559, 9, 156), (295, 567, 68), (134, 574, 557), (291, 292, 233), (177, 175, 140), (233, 244, 16), (3, 37, 87), (29, 17, 49), (29, 23, 40), (2, 569, 144), (37, 33, 188), (30, 10, 254), (50, 70, 194), (576, 194, 268), (33, 37, 27), (125, 582, 185), (48, 270, 32), (112, 232, 176), (43, 302, 4), (53, 42, 230), (563, 26, 51), (291, 59, 292), (72, 53, 148), (164, 568, 235), (164, 8, 71), (35, 34, 57), (18, 172, 19), (2, 159, 106), (159, 2, 34), (134, 141, 21), (0, 562, 15), (11, 12, 512), (19, 4, 202), (35, 563, 36), (38, 144, 57), (57, 34, 38), (36, 562, 35), (156, 62, 559), (0, 135, 562), (28, 15, 562), (19, 25, 55), (29, 11, 23), (49, 572, 512), (114, 4, 251), (202, 25, 19), (64, 182, 21), (29, 12, 11), (55, 18, 19), (26, 161, 557), (66, 23, 22), (167, 15, 28), (35, 161, 563), (156, 247, 20), (20, 62, 156), (39, 6, 72), (1, 33, 27), (48, 39, 30), (160, 392, 427), (403, 449, 468), (427, 415, 391), (431, 324, 404), (488, 324, 449), (449, 324, 468), (555, 488, 400), (431, 404, 413), (555, 400, 391), (555, 324, 488), (449, 403, 212), (212, 61, 449), (404, 324, 555), (488, 61, 452), (527, 542, 545), (503, 506, 495), (503, 542, 506), (552, 107, 284), (543, 519, 517), (405, 571, 478), (537, 533, 552), (503, 545, 542), (400, 452, 577), (484, 472, 534), (452, 61, 584), (528, 527, 438), (215, 499, 506), (450, 527, 545), (548, 519, 543), (528, 542, 527), (534, 465, 484), (507, 414, 532), (488, 452, 400), (572, 534, 512), (571, 519, 548), (553, 572, 24), (571, 572, 553), (512, 534, 472), (572, 571, 534), (571, 553, 479), (60, 84, 171), (578, 395, 577), (577, 584, 234), (183, 570, 578), (584, 577, 452)])
_uv = me_cube_001.uv_layers.new(name='UVMap')
_uv.uv.foreach_set('vector', [0.3148, 0.7692, 0.3289, 0.6992, 0.3546, 0.7529, 0.4564, 0.828, 0.4493, 0.8155, 0.4708, 0.8151, 0.292, 0.513, 0.2957, 0.4755, 0.3344, 0.5734, 0.5735, 0.128, 0.5909, 0.1507, 0.5484, 0.1457, 0.6817, 0.07215, 0.6278, 0.01613, 0.6924, 0.02801, 0.7983, 0.8692, 0.7817, 0.8761, 0.7777, 0.8529, 0.6532, 0.07681, 0.5817, 0.07948, 0.6013, 0.0679, 0.6456, 0.232, 0.5927, 0.2508, 0.5648, 0.2188, 0.8172, 0.747, 0.8287, 0.7294, 0.8251, 0.7617, 0.7603, 0.7757, 0.757, 0.7369, 0.771, 0.7333, 0.9192, 0.1195, 0.9286, 0.1095, 0.9364, 0.1278, 0.2957, 0.4755, 0.3033, 0.4566, 0.3324, 0.449, 0.4312, 0.7568, 0.3928, 0.7573, 0.4243, 0.7335, 0.6644, 0.01335, 0.6744, 0.0, 0.6924, 0.02801, 0.7214, 0.2076, 0.5909, 0.1507, 0.72, 0.1571, 0.5197, 0.181, 0.5097, 0.0917, 0.5326, 0.08462, 0.4365, 0.9017, 0.447, 0.845, 0.447, 0.9053, 0.7593, 0.6312, 0.7787, 0.643, 0.7582, 0.6515, 0.7562, 0.8197, 0.7427, 0.8064, 0.7567, 0.7948, 0.05968, 0.1945, 0.07175, 0.2826, 0.03574, 0.2551, 0.8332, 0.1598, 0.8256, 0.2199, 0.8118, 0.2097, 0.4432, 0.7868, 0.4595, 0.7371, 0.4738, 0.7517, 0.7582, 0.6515, 0.7495, 0.6418, 0.7593, 0.6312, 0.293, 0.8581, 0.3135, 0.8716, 0.2687, 0.8921, 0.6371, 0.8381, 0.6458, 0.8321, 0.6501, 0.872, 0.7603, 0.7757, 0.7511, 0.7719, 0.757, 0.7369, 0.5139, 0.818, 0.5305, 0.8474, 0.5083, 0.8574, 0.3985, 0.845, 0.3757, 0.8263, 0.3773, 0.8115, 0.3773, 0.6876, 0.4309, 0.6208, 0.4417, 0.7056, 0.4961, 0.7396, 0.4883, 0.7248, 0.4934, 0.7042, 0.8205, 0.7064, 0.8287, 0.7294, 0.8124, 0.72, 0.7926, 0.8312, 0.7777, 0.8529, 0.7739, 0.8149, 0.8415, 0.7581, 0.8251, 0.7617, 0.8387, 0.7342, 0.6614, 0.3858, 0.6969, 0.3964, 0.7009, 0.4397, 0.8356, 0.9525, 0.8489, 0.963, 0.826, 0.967, 0.2541, 0.1477, 0.227, 0.2304, 0.2308, 0.1441, 0.9072, 0.03478, 0.9265, 0.05442, 0.9069, 0.07718, 0.2085, 0.6878, 0.1782, 0.7518, 0.1697, 0.7282, 0.5909, 0.1507, 0.7214, 0.2076, 0.6666, 0.2136, 0.4077, 0.7144, 0.3773, 0.6876, 0.4417, 0.7056, 0.6762, 0.915, 0.6501, 0.872, 0.676, 0.8957, 0.2898, 0.9247, 0.2814, 0.9093, 0.3135, 0.8716, 0.7405, 0.08825, 0.7427, 0.1529, 0.7339, 0.09747, 0.4834, 0.7649, 0.4708, 0.8151, 0.4738, 0.7517, 0.7119, 0.0677, 0.705, 0.02148, 0.7304, 0.05232, 0.7706, 0.799, 0.7739, 0.8149, 0.7562, 0.8197, 0.1888, 0.08345, 0.1968, 0.09525, 0.1322, 0.1005, 0.814, 0.6683, 0.7878, 0.6779, 0.8079, 0.6436, 0.7339, 0.09747, 0.7427, 0.1529, 0.7322, 0.1672, 0.5909, 0.1507, 0.6666, 0.09087, 0.72, 0.1571, 0.3152, 0.8016, 0.3025, 0.7953, 0.3148, 0.7692, 0.6161, 0.8542, 0.5967, 0.9001, 0.594, 0.8422, 0.3983, 0.5251, 0.4619, 0.5003, 0.4191, 0.5486, 0.8089, 0.1242, 0.8209, 0.139, 0.8068, 0.1384, 0.4613, 0.06543, 0.4485, 0.03957, 0.4618, 0.049, 0.2547, 0.5191, 0.2691, 0.5072, 0.2747, 0.5724, 0.09723, 0.8514, 0.09155, 0.8336, 0.1108, 0.8413, 0.9798, 0.2447, 0.9793, 0.272, 0.9666, 0.2444, 0.7339, 0.09747, 0.7322, 0.1672, 0.72, 0.1571, 0.6946, 0.5711, 0.7064, 0.5422, 0.72, 0.5922, 0.7144, 0.3323, 0.7265, 0.2926, 0.7324, 0.3053, 0.8387, 0.8049, 0.8465, 0.8347, 0.8218, 0.8521, 0.1374, 0.7961, 0.1276, 0.7664, 0.1513, 0.7799, 0.4132, 0.6028, 0.3301, 0.5907, 0.4191, 0.5486, 0.3344, 0.5734, 0.3983, 0.5251, 0.4191, 0.5486, 0.7787, 0.643, 0.7987, 0.6331, 0.8079, 0.6436, 0.972, 0.1224, 0.9729, 0.1603, 0.9583, 0.1119, 0.5735, 0.128, 0.6505, 0.08665, 0.6666, 0.09087, 0.7739, 0.8149, 0.7706, 0.799, 0.7927, 0.7984, 0.182, 0.4775, 0.2277, 0.5397, 0.1883, 0.5045, 0.8213, 0.9373, 0.8058, 0.942, 0.7899, 0.9403, 0.6847, 0.7849, 0.6823, 0.8004, 0.6704, 0.8024, 0.3354, 0.7997, 0.3768, 0.7889, 0.3773, 0.8115, 0.4883, 0.7248, 0.4417, 0.7056, 0.4934, 0.7042, 0.3354, 0.7997, 0.3773, 0.8115, 0.3385, 0.8273, 0.3003, 0.98, 0.3226, 0.9702, 0.3296, 0.9818, 0.7064, 0.5422, 0.7233, 0.5573, 0.72, 0.5922, 0.6246, 0.4201, 0.6129, 0.4349, 0.5918, 0.4081, 0.3768, 0.7889, 0.378, 0.7677, 0.3928, 0.7573, 0.7926, 0.8312, 0.808, 0.8463, 0.7983, 0.8692, 0.3955, 0.4854, 0.4619, 0.5003, 0.3983, 0.5251, 0.4883, 0.7248, 0.4595, 0.7371, 0.4417, 0.7056, 0.5197, 0.181, 0.5326, 0.08462, 0.5484, 0.1457, 0.9701, 0.2261, 0.9738, 0.1948, 0.9798, 0.2447, 0.6695, 0.981, 0.6677, 0.9699, 0.6923, 0.9717, 0.07427, 0.4916, 0.04678, 0.4327, 0.08246, 0.4407, 0.3955, 0.4854, 0.3983, 0.5251, 0.356, 0.5051, 0.1076, 0.06264, 0.06411, 0.08773, 0.06444, 0.06536, 0.6966, 0.5238, 0.7181, 0.5099, 0.7064, 0.5422, 0.7922, 0.04503, 0.8381, 0.04357, 0.8238, 0.07424, 0.292, 0.513, 0.2821, 0.4666, 0.2957, 0.4755, 0.4789, 0.5872, 0.4191, 0.5486, 0.4619, 0.5003, 0.4748, 0.6262, 0.4934, 0.7042, 0.4417, 0.7056, 0.8356, 0.9525, 0.8213, 0.9373, 0.8396, 0.9332, 0.8317, 0.1208, 0.8428, 0.1304, 0.8341, 0.1427, 0.8829, 0.5929, 0.8171, 0.6069, 0.8479, 0.5503, 0.2547, 0.5191, 0.2747, 0.5724, 0.2827, 0.6466, 0.9416, 0.3902, 0.9484, 0.4038, 0.9202, 0.4028, 0.4487, 0.0, 0.4363, 0.03635, 0.4357, 0.002191, 0.3414, 0.8711, 0.3645, 0.8699, 0.3692, 0.8995, 0.1131, 0.2643, 0.07175, 0.2826, 0.05968, 0.1945, 0.9521, 0.1665, 0.9364, 0.1278, 0.9642, 0.1666, 0.1326, 0.7397, 0.1513, 0.7799, 0.1276, 0.7664, 0.1583, 0.5421, 0.1081, 0.5268, 0.1155, 0.4676, 0.8089, 0.1242, 0.8076, 0.08614, 0.8207, 0.109, 0.8976, 0.5045, 0.9234, 0.5051, 0.922, 0.5525, 0.8332, 0.1598, 0.8526, 0.218, 0.8256, 0.2199, 0.5918, 0.4081, 0.5591, 0.3995, 0.5654, 0.3577, 0.9756, 0.4378, 0.9592, 0.4488, 0.9589, 0.433, 0.147, 0.04955, 0.1322, 0.1005, 0.1076, 0.06264, 0.4971, 0.3423, 0.5058, 0.3421, 0.5083, 0.3801, 0.8773, 0.1534, 0.8819, 0.1342, 0.8873, 0.1511, 0.808, 0.8463, 0.7926, 0.8312, 0.8206, 0.8165, 0.9546, 0.3826, 0.9484, 0.4038, 0.9416, 0.3902, 0.6351, 0.944, 0.6444, 0.9246, 0.6678, 0.9485, 0.4191, 0.5486, 0.3301, 0.5907, 0.3344, 0.5734, 0.6903, 0.483, 0.7141, 0.444, 0.7115, 0.4826, 0.8829, 0.5929, 0.922, 0.5525, 0.9755, 0.5615, 0.1131, 0.2643, 0.08716, 0.3108, 0.07175, 0.2826, 0.5936, 0.4512, 0.5918, 0.4081, 0.6129, 0.4349, 0.2082, 0.4443, 0.2326, 0.4199, 0.232, 0.4618, 0.4077, 0.7144, 0.4417, 0.7056, 0.4243, 0.7335, 0.07046, 0.5778, 0.06795, 0.5446, 0.1209, 0.5799, 0.9755, 0.5615, 0.974, 0.5155, 0.9903, 0.494, 0.6278, 0.01613, 0.5928, 0.009541, 0.6298, 0.001862, 0.7907, 0.15, 0.7796, 0.1219, 0.8068, 0.1384, 0.2823, 0.4343, 0.2718, 0.4503, 0.2732, 0.4153, 0.4485, 0.03957, 0.4585, 0.003684, 0.4618, 0.049, 0.5083, 0.6969, 0.4961, 0.7396, 0.4934, 0.7042, 0.2827, 0.6466, 0.2897, 0.59, 0.3002, 0.6733, 0.9068, 0.4686, 0.8924, 0.4614, 0.8979, 0.4543, 0.974, 0.5155, 0.9234, 0.5051, 0.9703, 0.4872, 0.9455, 0.2338, 0.9225, 0.2159, 0.9409, 0.2117, 0.878, 0.1133, 0.9069, 0.124, 0.8819, 0.1342, 0.5823, 0.2922, 0.5927, 0.2508, 0.6634, 0.2907, 0.4309, 0.6208, 0.4132, 0.6028, 0.4789, 0.5872, 0.6969, 0.3964, 0.7246, 0.3809, 0.7223, 0.4026, 0.7133, 1.0, 0.6712, 0.9925, 0.7009, 0.9853, 0.4033, 0.4048, 0.3618, 0.4216, 0.3765, 0.3712, 0.2873, 0.4129, 0.2823, 0.4343, 0.2732, 0.4153, 0.8461, 0.3347, 0.8235, 0.2931, 0.837, 0.2752, 0.5736, 0.3515, 0.6015, 0.3691, 0.5654, 0.3577, 0.4243, 0.7335, 0.4417, 0.7056, 0.4595, 0.7371, 0.1591, 0.5029, 0.182, 0.4775, 0.1883, 0.5045, 0.834, 0.4112, 0.7917, 0.397, 0.8154, 0.3951, 0.4515, 0.4606, 0.4033, 0.4048, 0.4287, 0.3832, 0.8819, 0.2454, 0.8754, 0.1914, 0.8968, 0.2231, 0.182, 0.4775, 0.2309, 0.5015, 0.2277, 0.5397, 0.9383, 0.9291, 0.9507, 0.9131, 0.9521, 0.9335, 0.5359, 0.3468, 0.5654, 0.3577, 0.5475, 0.3836, 0.7967, 0.2967, 0.8011, 0.2673, 0.8151, 0.3111, 0.4309, 0.6208, 0.3773, 0.6876, 0.4132, 0.6028, 0.412, 0.1804, 0.3854, 0.2012, 0.4037, 0.1595, 0.8172, 0.747, 0.8099, 0.7399, 0.8124, 0.72, 0.7405, 0.08825, 0.7339, 0.09747, 0.6733, 0.08293, 0.08082, 0.1353, 0.1076, 0.06264, 0.1322, 0.1005, 0.3344, 0.5734, 0.3324, 0.449, 0.356, 0.5051, 0.4338, 0.1157, 0.4516, 0.1388, 0.4226, 0.1373, 0.7652, 0.8594, 0.7519, 0.8703, 0.7436, 0.8535, 0.9782, 0.04123, 0.9983, 0.05796, 0.9596, 0.05373, 1.0, 0.5365, 0.9755, 0.5615, 0.9903, 0.494, 0.9589, 0.433, 0.9329, 0.438, 0.9484, 0.4038, 0.9061, 0.9387, 0.9383, 0.9291, 0.9101, 0.9545, 0.1724, 0.3245, 0.1726, 0.3931, 0.1397, 0.3114, 0.3289, 0.6992, 0.3002, 0.6733, 0.3773, 0.6876, 0.07949, 0.8201, 0.04704, 0.8216, 0.06366, 0.7922, 0.4789, 0.5872, 0.486, 0.4917, 0.5057, 0.5671, 0.9409, 0.2117, 0.9527, 0.2015, 0.9701, 0.2261, 0.09363, 0.7417, 0.1092, 0.66, 0.1172, 0.727, 0.03876, 0.837, 0.04704, 0.8216, 0.06908, 0.8372, 0.7427, 0.1529, 0.7391, 0.213, 0.7322, 0.1672, 0.2232, 0.591, 0.2292, 0.6108, 0.2147, 0.6086, 0.9274, 0.1751, 0.9521, 0.1665, 0.9527, 0.2015, 0.1726, 0.3931, 0.1444, 0.3576, 0.1397, 0.3114, 0.705, 0.02148, 0.7119, 0.0677, 0.6924, 0.02801, 0.8839, 0.9286, 0.8527, 0.9278, 0.8763, 0.8901, 0.1883, 0.5045, 0.2277, 0.5397, 0.1918, 0.5761, 0.4515, 0.4606, 0.4287, 0.3832, 0.4544, 0.378, 0.06366, 0.7922, 0.09363, 0.7417, 0.07949, 0.8201, 0.806, 0.7536, 0.8172, 0.747, 0.8251, 0.7617, 0.6225, 0.3036, 0.652, 0.3331, 0.5986, 0.318, 0.7816, 0.3744, 0.7741, 0.3353, 0.8043, 0.3369, 0.4249, 0.1785, 0.3939, 0.2525, 0.3909, 0.2262, 0.1888, 0.6327, 0.1931, 0.6737, 0.1605, 0.6727, 0.7593, 0.6312, 0.7987, 0.6331, 0.7787, 0.643, 0.9274, 0.1751, 0.9178, 0.1948, 0.9017, 0.1691, 0.8043, 0.3369, 0.8354, 0.3486, 0.8457, 0.392, 0.411, 0.8228, 0.4493, 0.8155, 0.419, 0.84, 0.7399, 0.3809, 0.7306, 0.3498, 0.7427, 0.329, 0.7897, 0.1088, 0.7772, 0.08773, 0.8076, 0.08614, 0.974, 0.5155, 0.9755, 0.5615, 0.922, 0.5525, 0.01998, 0.5169, 0.02662, 0.5463, 0.01298, 0.535, 0.6934, 0.2751, 0.7265, 0.2926, 0.6964, 0.3151, 0.7115, 0.4826, 0.728, 0.5039, 0.7181, 0.5099, 0.4396, 0.08936, 0.435, 0.09827, 0.4296, 0.06239, 0.9329, 0.438, 0.9117, 0.4292, 0.9202, 0.4028, 0.9581, 0.02397, 0.9265, 0.05442, 0.9072, 0.03478, 0.02522, 0.8205, 0.03075, 0.8082, 0.04704, 0.8216, 0.7878, 0.6779, 0.7958, 0.7056, 0.7793, 0.7, 0.04704, 0.8216, 0.03876, 0.837, 0.02522, 0.8205, 0.1444, 0.3576, 0.08953, 0.3651, 0.08716, 0.3108, 0.435, 0.09827, 0.4338, 0.1157, 0.4222, 0.1189, 0.7836, 0.549, 0.8479, 0.5503, 0.8171, 0.6069, 0.5475, 0.3836, 0.527, 0.3703, 0.5372, 0.3676, 0.5967, 0.9001, 0.57, 0.9395, 0.5704, 0.8879, 0.6455, 0.679, 0.671, 0.717, 0.6598, 0.7646, 0.503, 0.4337, 0.5028, 0.496, 0.486, 0.4917, 0.7946, 0.7352, 0.7873, 0.7415, 0.7851, 0.7275, 0.7427, 0.329, 0.7306, 0.3498, 0.7324, 0.3053, 0.6817, 0.07215, 0.7119, 0.0677, 0.6998, 0.08057, 0.496, 0.4345, 0.4971, 0.3423, 0.503, 0.4337, 0.7907, 0.15, 0.7923, 0.1578, 0.7692, 0.1756, 0.806, 0.7536, 0.8099, 0.7399, 0.8172, 0.747, 0.9203, 0.2351, 0.8952, 0.2449, 0.8968, 0.2231, 0.4595, 0.7371, 0.4961, 0.7396, 0.4738, 0.7517, 0.3449, 0.8995, 0.3414, 0.8711, 0.3692, 0.8995, 0.5909, 0.1507, 0.5735, 0.128, 0.6666, 0.09087, 0.8773, 0.1534, 0.8856, 0.1856, 0.8704, 0.1665, 0.878, 0.1133, 0.856, 0.116, 0.8614, 0.1025, 0.7772, 0.08773, 0.7897, 0.1088, 0.7682, 0.1107, 0.3316, 0.7754, 0.3148, 0.7692, 0.3546, 0.7529, 0.8873, 0.1511, 0.8954, 0.1775, 0.8773, 0.1534, 0.7616, 0.8385, 0.7562, 0.8197, 0.7739, 0.8149, 0.688, 0.8405, 0.7059, 0.8537, 0.6817, 0.8741, 0.8151, 0.3111, 0.8011, 0.2673, 0.8235, 0.2931, 0.486, 0.4917, 0.5028, 0.496, 0.5057, 0.5671, 0.6501, 0.872, 0.6458, 0.8321, 0.6817, 0.8741, 0.411, 0.8228, 0.3768, 0.7889, 0.3928, 0.7573, 0.06935, 0.7218, 0.0681, 0.6758, 0.09363, 0.7417, 0.2687, 0.8921, 0.2547, 0.9039, 0.2582, 0.8871, 0.9716, 0.407, 0.9589, 0.433, 0.9484, 0.4038, 0.4308, 0.2015, 0.4584, 0.1627, 0.4763, 0.2311, 0.4157, 0.3031, 0.3939, 0.2525, 0.4308, 0.2015, 0.7436, 0.8535, 0.7562, 0.8197, 0.7616, 0.8385, 0.5967, 0.9001, 0.6108, 0.9365, 0.5979, 0.9462, 0.8317, 0.1208, 0.8341, 0.1427, 0.8209, 0.139, 0.1109, 0.8015, 0.09363, 0.7417, 0.1276, 0.7664, 0.8627, 0.7454, 0.881, 0.7553, 0.8522, 0.7728, 0.03075, 0.8082, 0.03928, 0.793, 0.04704, 0.8216, 0.662, 0.3589, 0.6969, 0.3964, 0.6614, 0.3858, 0.6447, 0.506, 0.6378, 0.4829, 0.6666, 0.5115, 0.7009, 0.4397, 0.661, 0.4613, 0.6738, 0.4227, 0.2277, 0.5397, 0.2339, 0.5526, 0.2261, 0.5646, 0.7682, 0.1107, 0.7427, 0.1003, 0.7466, 0.08964, 0.6015, 0.3691, 0.6246, 0.4201, 0.5918, 0.4081, 0.4971, 0.3423, 0.5083, 0.3801, 0.503, 0.4337, 0.8719, 0.317, 0.8461, 0.3347, 0.837, 0.2752, 0.06795, 0.5446, 0.07046, 0.5778, 0.04257, 0.5605, 0.4039, 0.845, 0.4039, 0.8852, 0.3819, 0.8723, 0.9666, 0.1033, 0.9583, 0.1119, 0.9543, 0.07841, 0.9903, 0.494, 0.974, 0.5155, 0.9703, 0.4872, 0.2957, 0.4755, 0.2821, 0.4666, 0.303, 0.4234, 0.3002, 0.6733, 0.3289, 0.6992, 0.3006, 0.7216, 0.293, 0.8581, 0.2687, 0.8921, 0.2582, 0.8871, 0.4493, 0.8155, 0.411, 0.8228, 0.4432, 0.7868, 0.6501, 0.872, 0.6817, 0.8741, 0.676, 0.8957, 0.4209, 0.04064, 0.4357, 0.002191, 0.4363, 0.03635, 0.5538, 0.02347, 0.5789, 0.002052, 0.5928, 0.009541, 0.7037, 0.6803, 0.7019, 0.6382, 0.7123, 0.644, 0.856, 0.116, 0.8423, 0.1153, 0.8614, 0.1025, 0.7571, 0.04593, 0.7693, 0.05661, 0.7571, 0.07545, 0.1658, 0.02552, 0.1888, 0.08345, 0.147, 0.04955, 0.1697, 0.7282, 0.1419, 0.741, 0.167, 0.7004, 0.0326, 0.6618, 0.0681, 0.6758, 0.04486, 0.7172, 0.9017, 0.1691, 0.9178, 0.1948, 0.8954, 0.1775, 0.3369, 0.43, 0.3357, 0.4149, 0.3502, 0.4099, 0.6458, 0.8321, 0.6557, 0.8158, 0.688, 0.8405, 0.8457, 0.392, 0.8638, 0.4148, 0.8485, 0.4113, 0.9477, 0.7477, 0.9193, 0.7564, 0.9307, 0.7278, 0.7205, 0.5434, 0.7233, 0.5573, 0.7064, 0.5422, 0.7817, 0.8761, 0.7983, 0.8692, 0.7968, 0.8966, 0.922, 0.5525, 0.9234, 0.5051, 0.974, 0.5155, 0.6471, 0.5246, 0.6666, 0.5115, 0.6603, 0.5356, 0.3148, 0.7692, 0.3316, 0.7754, 0.3152, 0.8016, 0.4763, 0.2311, 0.4928, 0.2919, 0.4531, 0.2818, 0.2232, 0.591, 0.2147, 0.6086, 0.2277, 0.5397, 0.9009, 0.4435, 0.8917, 0.4268, 0.9117, 0.4292, 0.9061, 0.7757, 0.89, 0.8444, 0.8776, 0.841, 0.8819, 0.1342, 0.8765, 0.1295, 0.878, 0.1133, 1.0, 0.5365, 1.0, 0.6457, 0.9764, 0.6173, 0.8207, 0.109, 0.8317, 0.1208, 0.8209, 0.139, 0.8387, 0.7342, 0.8627, 0.7454, 0.8415, 0.7581, 0.9983, 0.05796, 0.9698, 0.07136, 0.9596, 0.05373, 0.9202, 0.4629, 0.9068, 0.4686, 0.8979, 0.4543, 0.8954, 0.1775, 0.8968, 0.2231, 0.8856, 0.1856, 0.8879, 0.4117, 0.8638, 0.4148, 0.8457, 0.392, 0.01998, 0.5169, 0.03264, 0.5064, 0.02662, 0.5463, 0.3033, 0.4566, 0.2957, 0.4755, 0.303, 0.4234, 0.1076, 0.06264, 0.08082, 0.1353, 0.05168, 0.1136, 1.0, 0.5365, 0.9561, 0.5984, 0.9755, 0.5615, 0.2823, 0.4343, 0.2821, 0.4666, 0.2718, 0.4503, 0.9383, 0.8485, 0.9163, 0.8299, 0.9467, 0.8041, 0.9521, 0.1665, 0.9274, 0.1751, 0.9172, 0.1346, 0.4226, 0.1373, 0.4249, 0.1785, 0.412, 0.1804, 0.8317, 0.1208, 0.8431, 0.1016, 0.8423, 0.1153, 0.922, 0.5525, 0.8479, 0.5503, 0.8976, 0.5045, 0.8638, 0.4148, 0.8623, 0.4309, 0.8485, 0.4113, 0.02789, 0.4714, 0.003985, 0.4359, 0.01126, 0.411, 0.06366, 0.7922, 0.04704, 0.8216, 0.03928, 0.793, 0.6161, 0.8542, 0.6108, 0.9365, 0.5967, 0.9001, 0.6873, 0.5397, 0.6666, 0.5115, 0.6966, 0.5238, 0.4531, 0.2818, 0.4157, 0.3031, 0.4308, 0.2015, 0.7598, 0.08669, 0.7571, 0.07545, 0.7757, 0.06677, 0.1724, 0.3245, 0.1917, 0.3212, 0.1726, 0.3931, 0.09723, 0.8514, 0.08257, 0.848, 0.09155, 0.8336, 0.8387, 0.8049, 0.8206, 0.8165, 0.8191, 0.7925, 0.9329, 0.438, 0.9589, 0.433, 0.9592, 0.4488, 0.3586, 0.3168, 0.3726, 0.2818, 0.3826, 0.2894, 0.6501, 0.872, 0.6762, 0.915, 0.6397, 0.8825, 0.4157, 0.3031, 0.4287, 0.3832, 0.3765, 0.3712, 0.6834, 0.821, 0.688, 0.8405, 0.6557, 0.8158, 0.5297, 0.8024, 0.5487, 0.835, 0.5305, 0.8474, 0.232, 0.4618, 0.182, 0.4775, 0.2082, 0.4443, 0.4224, 0.8864, 0.4039, 0.8727, 0.4224, 0.8587, 0.3621, 0.4393, 0.4033, 0.4048, 0.3955, 0.4854, 0.0326, 0.6618, 0.04486, 0.7172, 0.02562, 0.7143, 0.2256, 0.6792, 0.2085, 0.6878, 0.2168, 0.6374, 0.9069, 0.07718, 0.8652, 0.08129, 0.8775, 0.04988, 0.8873, 0.1511, 0.8819, 0.1342, 0.9069, 0.124, 0.4157, 0.3031, 0.4544, 0.378, 0.4287, 0.3832, 0.9738, 0.1948, 0.9729, 0.1603, 0.9865, 0.182, 0.07949, 0.8201, 0.1109, 0.8015, 0.09155, 0.8336, 0.8873, 0.1511, 0.9017, 0.1691, 0.8954, 0.1775, 0.147, 0.04955, 0.1888, 0.08345, 0.1322, 0.1005, 0.7741, 0.2975, 0.775, 0.2602, 0.8011, 0.2673, 0.8979, 0.4543, 0.89, 0.4488, 0.9009, 0.4435, 0.5736, 0.3515, 0.586, 0.3412, 0.6015, 0.3691, 0.7757, 0.06677, 0.7772, 0.08773, 0.7598, 0.08669, 0.9069, 0.07718, 0.8775, 0.04988, 0.9072, 0.03478, 0.7997, 0.2015, 0.8118, 0.2097, 0.8011, 0.2673, 0.571, 0.05085, 0.5374, 0.05064, 0.5538, 0.02347, 0.9477, 0.7477, 0.9217, 0.7702, 0.9193, 0.7564, 0.9632, 0.4004, 0.9716, 0.407, 0.9484, 0.4038, 0.771, 0.7333, 0.7851, 0.7275, 0.7873, 0.7415, 0.6409, 0.7132, 0.6598, 0.7646, 0.6416, 0.7601, 0.7907, 0.15, 0.8068, 0.1384, 0.7923, 0.1578, 0.3354, 0.7997, 0.378, 0.7677, 0.3768, 0.7889, 0.4033, 0.4048, 0.4515, 0.4606, 0.3955, 0.4854, 0.8423, 0.1153, 0.8431, 0.1016, 0.8614, 0.1025, 0.9561, 0.5984, 0.9461, 0.6423, 0.8829, 0.5929, 0.4466, 0.07766, 0.4485, 0.03957, 0.4652, 0.09363, 0.8172, 0.747, 0.8124, 0.72, 0.8287, 0.7294, 0.7145, 0.418, 0.7223, 0.4026, 0.7289, 0.4356, 0.7619, 0.2959, 0.7571, 0.2467, 0.775, 0.2602, 0.01822, 0.7657, 0.02562, 0.7143, 0.03928, 0.793, 0.8894, 0.3818, 0.8929, 0.3402, 0.9039, 0.3985, 0.8461, 0.6426, 0.8171, 0.6069, 0.8829, 0.5929, 0.9295, 0.08563, 0.9011, 0.09545, 0.9069, 0.07718, 0.3909, 0.2262, 0.412, 0.1804, 0.4249, 0.1785, 0.06411, 0.08773, 0.05049, 0.05867, 0.06444, 0.06536, 0.2085, 0.6878, 0.1697, 0.7282, 0.167, 0.7004, 0.3673, 0.2601, 0.3586, 0.3168, 0.3528, 0.2937, 0.1172, 0.727, 0.1276, 0.7664, 0.09363, 0.7417, 0.5444, 0.2857, 0.5251, 0.2944, 0.5446, 0.2082, 0.7289, 0.4356, 0.7223, 0.4026, 0.7337, 0.4057, 0.01298, 0.535, 0.02662, 0.5463, 0.01818, 0.5755, 0.8614, 0.1025, 0.8429, 0.07934, 0.8652, 0.08129, 0.815, 0.8842, 0.8292, 0.8935, 0.7968, 0.8966, 0.7741, 0.2975, 0.8043, 0.3369, 0.7741, 0.3353, 0.7897, 0.1088, 0.8076, 0.08614, 0.8089, 0.1242, 0.3909, 0.2262, 0.3726, 0.2818, 0.3854, 0.2012, 0.8356, 0.9525, 0.826, 0.967, 0.8213, 0.9373, 0.7648, 0.2145, 0.7997, 0.2015, 0.775, 0.2602, 0.4493, 0.8155, 0.4432, 0.7868, 0.4738, 0.7517, 0.1888, 0.08345, 0.2033, 0.0831, 0.1968, 0.09525, 0.5326, 0.08462, 0.5735, 0.128, 0.5484, 0.1457, 0.9642, 0.1666, 0.9364, 0.1278, 0.9583, 0.1119, 0.3983, 0.5251, 0.3344, 0.5734, 0.356, 0.5051, 0.8716, 0.1005, 0.8652, 0.08129, 0.8909, 0.1054, 0.7616, 0.8385, 0.7652, 0.8594, 0.7436, 0.8535, 0.4363, 0.03635, 0.4485, 0.03957, 0.4296, 0.06239, 0.7706, 0.799, 0.7562, 0.8197, 0.7567, 0.7948, 0.2308, 0.1441, 0.2311, 0.107, 0.2541, 0.1477, 0.7796, 0.1219, 0.7907, 0.15, 0.776, 0.15, 0.3502, 0.4099, 0.3618, 0.4216, 0.3369, 0.43, 0.7958, 0.7056, 0.8205, 0.7064, 0.8124, 0.72, 0.378, 0.7677, 0.3316, 0.7754, 0.3546, 0.7529, 0.9329, 0.438, 0.9202, 0.4028, 0.9484, 0.4038, 0.9716, 0.407, 0.9756, 0.4378, 0.9589, 0.433, 0.6666, 0.2136, 0.6934, 0.2751, 0.6456, 0.232, 0.9172, 0.1346, 0.9192, 0.1195, 0.9364, 0.1278, 0.8043, 0.3369, 0.8154, 0.3951, 0.7816, 0.3744, 0.2898, 0.9247, 0.3105, 0.9219, 0.2902, 0.9539, 0.9203, 0.2351, 0.9226, 0.2532, 0.8952, 0.2449, 0.8043, 0.3369, 0.7967, 0.2967, 0.8151, 0.3111, 0.1092, 0.66, 0.0681, 0.6758, 0.05873, 0.6371, 0.4039, 0.8727, 0.4062, 0.845, 0.4224, 0.8587, 0.01719, 0.4827, 0.005581, 0.4663, 0.003985, 0.4359, 0.7997, 0.2015, 0.7692, 0.1756, 0.7923, 0.1578, 0.2897, 0.59, 0.2747, 0.5724, 0.292, 0.513, 0.7571, 0.2467, 0.7648, 0.2145, 0.775, 0.2602, 0.292, 0.513, 0.3301, 0.5907, 0.2897, 0.59, 0.8079, 0.6436, 0.8045, 0.6204, 0.8461, 0.6426, 0.9501, 0.9499, 0.9521, 0.9656, 0.9185, 0.9642, 0.527, 0.3703, 0.5359, 0.3468, 0.5372, 0.3676, 0.5326, 0.08462, 0.5097, 0.0917, 0.5186, 0.07641, 0.9543, 0.07841, 0.9583, 0.1119, 0.9286, 0.1095, 0.7674, 0.6157, 0.7836, 0.549, 0.8171, 0.6069, 0.8341, 0.1427, 0.8332, 0.1598, 0.8209, 0.139, 0.4584, 0.1627, 0.4308, 0.2015, 0.4249, 0.1785, 0.5139, 0.818, 0.5297, 0.8024, 0.5305, 0.8474, 0.8968, 0.2231, 0.8754, 0.1914, 0.8856, 0.1856, 0.1565, 0.445, 0.1155, 0.4676, 0.1308, 0.4088, 0.8206, 0.1611, 0.8209, 0.139, 0.8332, 0.1598, 0.4077, 0.7144, 0.4243, 0.7335, 0.3909, 0.7315, 0.8251, 0.7617, 0.8287, 0.7294, 0.8387, 0.7342, 0.9178, 0.1948, 0.9225, 0.2159, 0.8954, 0.1775, 0.8894, 0.3818, 0.8719, 0.317, 0.8929, 0.3402, 0.6732, 0.7782, 0.6704, 0.8024, 0.6576, 0.7892, 0.1109, 0.8015, 0.1165, 0.8195, 0.09155, 0.8336, 0.4531, 0.2818, 0.4308, 0.2015, 0.4763, 0.2311, 0.8079, 0.6436, 0.8461, 0.6426, 0.814, 0.6683, 0.5359, 0.3468, 0.5475, 0.3836, 0.5372, 0.3676, 0.9678, 0.4571, 0.9656, 0.4664, 0.9432, 0.4663, 0.8614, 0.1025, 0.8716, 0.1005, 0.878, 0.1133, 0.8879, 0.4117, 0.8894, 0.3818, 0.9039, 0.3985, 0.8638, 0.4148, 0.8917, 0.4268, 0.89, 0.4488, 0.837, 0.2752, 0.8111, 0.2476, 0.8446, 0.2482, 0.9192, 0.1195, 0.9069, 0.124, 0.9011, 0.09545, 0.0126, 0.3591, 0.01313, 0.3119, 0.03609, 0.3187, 0.03876, 0.837, 0.06908, 0.8372, 0.06099, 0.8432, 0.8064, 0.1626, 0.7923, 0.1578, 0.8068, 0.1384, 0.8043, 0.3369, 0.8457, 0.392, 0.8154, 0.3951, 0.806, 0.7536, 0.7946, 0.7352, 0.8099, 0.7399, 0.1521, 0.6937, 0.1092, 0.66, 0.1605, 0.6727, 0.303, 0.4234, 0.2821, 0.4666, 0.2823, 0.4343, 0.7214, 0.2076, 0.7322, 0.1672, 0.7391, 0.213, 0.8773, 0.1534, 0.8702, 0.1353, 0.8819, 0.1342, 0.571, 0.05085, 0.5928, 0.009541, 0.6278, 0.01613, 0.2007, 0.7582, 0.1782, 0.7518, 0.2199, 0.7138, 0.8207, 0.109, 0.8209, 0.139, 0.8089, 0.1242, 0.2897, 0.59, 0.3301, 0.5907, 0.3002, 0.6733, 0.8431, 0.1016, 0.8076, 0.08614, 0.8238, 0.07424, 0.2747, 0.5724, 0.2897, 0.59, 0.2827, 0.6466, 0.496, 0.4345, 0.486, 0.4917, 0.4515, 0.4606, 0.5918, 0.4081, 0.5654, 0.3577, 0.6015, 0.3691, 0.1092, 0.66, 0.06152, 0.622, 0.1161, 0.6351, 0.2326, 0.4199, 0.2082, 0.4443, 0.1726, 0.3931, 0.2609, 0.4483, 0.2821, 0.4666, 0.2691, 0.5072, 0.3301, 0.5907, 0.292, 0.513, 0.3344, 0.5734, 0.9706, 0.2999, 0.9328, 0.2829, 0.9643, 0.2707, 0.3324, 0.449, 0.3344, 0.5734, 0.2957, 0.4755, 0.1402, 0.8065, 0.1513, 0.7799, 0.1782, 0.7518, 0.9527, 0.2015, 0.9738, 0.1948, 0.9701, 0.2261, 0.9117, 0.4292, 0.9039, 0.3985, 0.9202, 0.4028, 0.8979, 0.4543, 0.9009, 0.4435, 0.9202, 0.4629, 0.5817, 0.07948, 0.5377, 0.06973, 0.6013, 0.0679, 0.6539, 0.6335, 0.671, 0.717, 0.6455, 0.679, 0.7997, 0.2015, 0.8011, 0.2673, 0.775, 0.2602, 0.227, 0.2304, 0.1751, 0.2788, 0.1131, 0.2643, 0.571, 0.05085, 0.6278, 0.01613, 0.6013, 0.0679, 0.9011, 0.09545, 0.9286, 0.1095, 0.9192, 0.1195, 0.9225, 0.2159, 0.8968, 0.2231, 0.8954, 0.1775, 0.7571, 0.04593, 0.7611, 0.0, 0.779, 0.02242, 0.5986, 0.318, 0.586, 0.3412, 0.5646, 0.3278, 0.3773, 0.6876, 0.3002, 0.6733, 0.4132, 0.6028, 0.5492, 0.8781, 0.5581, 0.914, 0.5119, 0.8998, 0.9009, 0.4435, 0.9329, 0.438, 0.9202, 0.4629, 0.6317, 0.726, 0.6383, 0.6729, 0.6409, 0.7132, 0.7214, 0.2076, 0.7148, 0.2468, 0.6666, 0.2136, 0.7674, 0.6157, 0.8171, 0.6069, 0.8045, 0.6204, 0.303, 0.4234, 0.2823, 0.4343, 0.3008, 0.4152, 0.01298, 0.535, 0.006621, 0.4933, 0.01998, 0.5169, 0.9416, 0.3902, 0.9202, 0.4028, 0.9111, 0.3816, 0.6172, 0.4736, 0.5936, 0.4512, 0.6129, 0.4349, 0.8011, 0.2673, 0.8111, 0.2476, 0.8235, 0.2931, 0.9185, 0.9642, 0.9101, 0.9545, 0.9501, 0.9499, 0.435, 0.09827, 0.4516, 0.1388, 0.4338, 0.1157, 0.652, 0.3331, 0.6964, 0.3151, 0.662, 0.3589, 0.9011, 0.09545, 0.9069, 0.124, 0.8909, 0.1054, 0.9163, 0.8299, 0.9416, 0.7757, 0.9467, 0.8041, 0.5736, 0.3515, 0.5646, 0.3278, 0.586, 0.3412, 0.7115, 0.4826, 0.7181, 0.5099, 0.6903, 0.483, 0.7878, 0.6779, 0.7793, 0.7, 0.771, 0.6666, 0.9193, 0.7564, 0.9052, 0.7679, 0.8885, 0.7605, 0.6666, 0.5115, 0.6873, 0.5397, 0.6603, 0.5356, 0.6873, 0.5397, 0.6946, 0.5711, 0.6725, 0.6054, 0.8638, 0.4148, 0.8879, 0.4117, 0.8917, 0.4268, 0.9265, 0.05442, 0.9295, 0.08563, 0.9069, 0.07718, 0.8381, 0.04357, 0.8429, 0.07934, 0.8238, 0.07424, 0.8549, 0.05949, 0.8381, 0.04357, 0.86, 0.03797, 0.9738, 0.1948, 0.9925, 0.2153, 0.9798, 0.2447, 0.3284, 0.94, 0.3182, 0.9514, 0.3105, 0.9219, 0.9755, 0.5615, 0.9561, 0.5984, 0.8829, 0.5929, 0.878, 0.1133, 0.8909, 0.1054, 0.9069, 0.124, 0.7693, 0.05661, 0.7757, 0.06677, 0.7571, 0.07545, 0.9193, 0.7564, 0.9229, 0.7146, 0.9307, 0.7278, 0.5415, 0.3187, 0.5444, 0.2857, 0.5823, 0.2922, 0.6598, 0.7646, 0.6771, 0.745, 0.6732, 0.7782, 0.5444, 0.2857, 0.5927, 0.2508, 0.5823, 0.2922, 0.4698, 0.02473, 0.4618, 0.049, 0.4585, 0.003684, 0.1165, 0.8195, 0.1276, 0.7664, 0.1374, 0.7961, 0.9738, 0.1948, 0.9527, 0.2015, 0.9521, 0.1665, 0.856, 0.116, 0.8428, 0.1304, 0.8423, 0.1153, 0.3826, 0.2894, 0.3765, 0.3712, 0.3586, 0.3168, 0.9501, 0.9499, 0.9101, 0.9545, 0.9383, 0.9291, 0.72, 0.5922, 0.689, 0.6312, 0.6946, 0.5711, 0.8043, 0.3369, 0.8151, 0.3111, 0.8354, 0.3486, 0.8235, 0.2931, 0.8354, 0.3486, 0.8151, 0.3111, 0.303, 0.4234, 0.3357, 0.4149, 0.3369, 0.43, 0.3909, 0.2262, 0.3854, 0.2012, 0.412, 0.1804, 0.9133, 0.6881, 0.8827, 0.6832, 0.8964, 0.6397, 0.575, 0.4404, 0.5591, 0.3995, 0.5936, 0.4512, 0.2326, 0.4199, 0.1726, 0.3931, 0.1917, 0.3212, 0.8465, 0.8347, 0.8387, 0.8049, 0.8527, 0.8127, 0.2277, 0.5397, 0.2386, 0.5021, 0.2339, 0.5526, 0.4396, 0.08936, 0.4296, 0.06239, 0.4466, 0.07766, 0.7466, 0.08964, 0.7598, 0.08669, 0.7682, 0.1107, 0.8429, 0.07934, 0.8431, 0.1016, 0.8238, 0.07424, 0.3618, 0.4216, 0.3621, 0.4393, 0.3369, 0.43, 0.3229, 0.4064, 0.3502, 0.4099, 0.3357, 0.4149, 0.7599, 0.1234, 0.7682, 0.1107, 0.7796, 0.1219, 0.771, 0.6666, 0.7787, 0.643, 0.7878, 0.6779, 0.776, 0.15, 0.7907, 0.15, 0.7692, 0.1756, 0.7619, 0.2959, 0.775, 0.2602, 0.7741, 0.2975, 0.9178, 0.1948, 0.9409, 0.2117, 0.9225, 0.2159, 0.3002, 0.6733, 0.3301, 0.5907, 0.4132, 0.6028, 0.412, 0.1804, 0.4037, 0.1595, 0.4226, 0.1373, 0.8656, 0.1384, 0.856, 0.116, 0.8702, 0.1353, 0.08082, 0.1353, 0.1502, 0.138, 0.1528, 0.1867, 0.8428, 0.1304, 0.8471, 0.1544, 0.8341, 0.1427, 0.86, 0.03797, 0.8676, 0.00396, 0.9072, 0.03478, 0.3502, 0.4099, 0.3765, 0.3712, 0.3618, 0.4216, 0.3357, 0.3748, 0.3528, 0.2937, 0.3586, 0.3168, 0.9017, 0.1691, 0.8873, 0.1511, 0.9172, 0.1346, 0.1726, 0.3931, 0.2082, 0.4443, 0.1565, 0.445, 0.6378, 0.4829, 0.661, 0.4613, 0.6903, 0.483, 0.1565, 0.445, 0.1308, 0.4088, 0.1726, 0.3931, 0.9178, 0.1948, 0.9527, 0.2015, 0.9409, 0.2117, 0.3586, 0.3168, 0.3489, 0.3577, 0.3357, 0.3748, 0.7693, 0.05661, 0.779, 0.02242, 0.7922, 0.04503, 0.8879, 0.4117, 0.8461, 0.3347, 0.8894, 0.3818, 0.05968, 0.1945, 0.03703, 0.1442, 0.08082, 0.1353, 0.8076, 0.08614, 0.7757, 0.06677, 0.7922, 0.04503, 0.4516, 0.1388, 0.4584, 0.1627, 0.4249, 0.1785, 0.1603, 0.588, 0.1605, 0.6727, 0.1209, 0.5799, 0.7897, 0.1088, 0.7796, 0.1219, 0.7682, 0.1107, 0.1788, 0.7691, 0.1782, 0.7518, 0.2007, 0.7582, 0.8623, 0.4309, 0.834, 0.4112, 0.8485, 0.4113, 0.7917, 0.397, 0.7816, 0.3744, 0.8154, 0.3951, 0.8206, 0.1611, 0.7997, 0.2015, 0.8064, 0.1626, 0.9203, 0.2351, 0.9466, 0.2537, 0.9226, 0.2532, 0.6283, 0.8894, 0.6108, 0.9365, 0.6161, 0.8542, 0.4584, 0.1627, 0.4737, 0.1663, 0.4763, 0.2311, 0.9202, 0.4629, 0.9218, 0.4732, 0.9068, 0.4686, 0.06366, 0.7922, 0.03928, 0.793, 0.06935, 0.7218, 0.4737, 0.1663, 0.4584, 0.1627, 0.4643, 0.1323, 0.8485, 0.4113, 0.834, 0.4112, 0.8154, 0.3951, 0.8773, 0.1534, 0.8704, 0.1665, 0.8675, 0.1515, 0.1888, 0.6327, 0.2147, 0.6086, 0.2168, 0.6374, 0.8652, 0.08129, 0.8716, 0.1005, 0.8614, 0.1025, 0.4363, 0.03635, 0.4585, 0.003684, 0.4485, 0.03957, 0.2085, 0.6878, 0.2256, 0.6792, 0.2199, 0.7138, 0.498, 0.253, 0.4991, 0.2794, 0.4928, 0.2919, 0.4485, 0.03957, 0.4466, 0.07766, 0.4296, 0.06239, 0.2277, 0.5397, 0.2147, 0.6086, 0.1918, 0.5761, 0.9329, 0.438, 0.9009, 0.4435, 0.9117, 0.4292, 0.6383, 0.6729, 0.6455, 0.679, 0.6409, 0.7132, 0.4249, 0.1785, 0.4226, 0.1373, 0.4516, 0.1388, 0.4531, 0.2818, 0.4761, 0.328, 0.4544, 0.378, 0.1697, 0.7282, 0.1782, 0.7518, 0.1513, 0.7799, 0.6926, 0.6676, 0.6829, 0.6521, 0.689, 0.6312, 0.8485, 0.4113, 0.8154, 0.3951, 0.8457, 0.392, 0.3939, 0.2525, 0.3826, 0.2894, 0.3726, 0.2818, 0.3928, 0.7573, 0.4312, 0.7568, 0.4432, 0.7868, 0.9738, 0.1948, 0.9865, 0.182, 0.9925, 0.2153, 0.7922, 0.04503, 0.7998, 0.02558, 0.8381, 0.04357, 0.3854, 0.2012, 0.3726, 0.2818, 0.3673, 0.2601, 0.8549, 0.05949, 0.8775, 0.04988, 0.8652, 0.08129, 0.8111, 0.2476, 0.8118, 0.2097, 0.8256, 0.2199, 0.6829, 0.6521, 0.6725, 0.6054, 0.689, 0.6312, 0.1092, 0.66, 0.1161, 0.6351, 0.1605, 0.6727, 0.4761, 0.328, 0.4928, 0.2919, 0.4971, 0.3423, 0.6732, 0.7782, 0.6847, 0.7849, 0.6704, 0.8024, 0.837, 0.2752, 0.8621, 0.273, 0.8719, 0.317, 0.9079, 0.9055, 0.9383, 0.9291, 0.9061, 0.9387, 0.8526, 0.218, 0.8446, 0.2482, 0.8256, 0.2199, 0.7997, 0.2015, 0.7923, 0.1578, 0.8064, 0.1626, 0.9009, 0.4435, 0.89, 0.4488, 0.8917, 0.4268, 0.5446, 0.2082, 0.5909, 0.1507, 0.5648, 0.2188, 0.8879, 0.4117, 0.8354, 0.3486, 0.8461, 0.3347, 0.9643, 0.2707, 0.9666, 0.2444, 0.9793, 0.272, 0.5581, 0.914, 0.5492, 0.8781, 0.5704, 0.8879, 0.5909, 0.1507, 0.5446, 0.2082, 0.5484, 0.1457, 0.9642, 0.1666, 0.9738, 0.1948, 0.9521, 0.1665, 0.9076, 0.3386, 0.9111, 0.3816, 0.8929, 0.3402, 0.8856, 0.1856, 0.8773, 0.1534, 0.8954, 0.1775, 0.5967, 0.9001, 0.5979, 0.9462, 0.57, 0.9395, 0.9383, 0.8485, 0.9079, 0.9055, 0.9163, 0.8299, 0.9039, 0.3985, 0.9111, 0.3816, 0.9202, 0.4028, 0.09155, 0.8336, 0.1165, 0.8195, 0.1108, 0.8413, 0.89, 0.4488, 0.8979, 0.4543, 0.8924, 0.4614, 0.6409, 0.7132, 0.6416, 0.7601, 0.6325, 0.7614, 0.9378, 0.3452, 0.9416, 0.3902, 0.9076, 0.3386, 0.8235, 0.2931, 0.8111, 0.2476, 0.837, 0.2752, 0.9203, 0.2351, 0.9225, 0.2159, 0.9455, 0.2338, 0.9225, 0.2159, 0.9203, 0.2351, 0.8968, 0.2231, 0.4226, 0.1373, 0.4222, 0.1189, 0.4338, 0.1157, 0.8422, 0.007875, 0.8676, 0.00396, 0.8381, 0.04357, 0.7967, 0.2967, 0.7741, 0.2975, 0.8011, 0.2673, 0.06908, 0.8372, 0.07949, 0.8201, 0.09155, 0.8336, 0.9117, 0.4292, 0.8917, 0.4268, 0.9039, 0.3985, 0.771, 0.7333, 0.7793, 0.7, 0.7851, 0.7275, 0.8924, 0.4614, 0.9068, 0.4686, 0.8935, 0.4679, 0.9466, 0.2537, 0.9203, 0.2351, 0.9455, 0.2338, 0.8917, 0.4268, 0.8879, 0.4117, 0.9039, 0.3985, 0.7757, 0.06677, 0.7693, 0.05661, 0.7922, 0.04503, 0.6817, 0.07215, 0.6013, 0.0679, 0.6278, 0.01613, 0.4363, 0.03635, 0.4487, 0.0, 0.4585, 0.003684, 0.9133, 0.6881, 0.9461, 0.6423, 0.9493, 0.6849, 0.7967, 0.2967, 0.8043, 0.3369, 0.7741, 0.2975, 0.3909, 0.7315, 0.3773, 0.6876, 0.4077, 0.7144, 0.8235, 0.2931, 0.8461, 0.3347, 0.8354, 0.3486, 0.8968, 0.2231, 0.8952, 0.2449, 0.8819, 0.2454, 0.01719, 0.4827, 0.003985, 0.4359, 0.02789, 0.4714, 0.4516, 0.1388, 0.435, 0.09827, 0.4643, 0.1323, 0.8461, 0.6426, 0.8964, 0.6397, 0.8827, 0.6832, 0.5591, 0.3995, 0.5918, 0.4081, 0.5936, 0.4512, 0.04431, 0.4059, 0.0126, 0.3591, 0.04592, 0.3725, 0.9079, 0.9055, 0.9383, 0.8485, 0.9383, 0.9291, 0.05873, 0.6371, 0.06152, 0.622, 0.1092, 0.66, 0.9455, 0.2338, 0.9701, 0.2261, 0.9666, 0.2444, 0.8446, 0.2482, 0.8111, 0.2476, 0.8256, 0.2199, 0.08246, 0.4407, 0.04431, 0.4059, 0.04592, 0.3725, 0.2168, 0.6374, 0.2147, 0.6086, 0.2292, 0.6108, 0.1968, 0.09525, 0.201, 0.1226, 0.1502, 0.138, 0.9521, 0.1665, 0.9172, 0.1346, 0.9364, 0.1278, 0.4888, 0.2338, 0.4928, 0.2919, 0.4763, 0.2311, 0.86, 0.03797, 0.8381, 0.04357, 0.8676, 0.00396, 0.9274, 0.1751, 0.9527, 0.2015, 0.9178, 0.1948, 0.7019, 0.6382, 0.7037, 0.6803, 0.6926, 0.6676, 0.447, 0.8497, 0.4574, 0.845, 0.4574, 0.8939, 0.8827, 0.6832, 0.9133, 0.6881, 0.8842, 0.7326, 0.9226, 0.2532, 0.9466, 0.2537, 0.9643, 0.2707, 0.776, 0.15, 0.7609, 0.1534, 0.7599, 0.1234, 0.8387, 0.8049, 0.8218, 0.8521, 0.8206, 0.8165, 0.9039, 0.3985, 0.8929, 0.3402, 0.9111, 0.3816, 0.6557, 0.8158, 0.6705, 0.8024, 0.6834, 0.821, 0.7897, 0.1088, 0.8089, 0.1242, 0.7796, 0.1219, 0.5119, 0.8998, 0.5581, 0.914, 0.5203, 0.9266, 0.2292, 0.6108, 0.2256, 0.6792, 0.2168, 0.6374, 0.6868, 0.7594, 0.6771, 0.745, 0.6944, 0.7315, 0.8206, 0.1611, 0.8064, 0.1626, 0.8068, 0.1384, 0.6351, 0.944, 0.6677, 0.9699, 0.6695, 0.981, 0.9295, 0.08563, 0.9286, 0.1095, 0.9011, 0.09545, 0.7922, 0.04503, 0.779, 0.02242, 0.7998, 0.02558, 0.9011, 0.09545, 0.8652, 0.08129, 0.9069, 0.07718, 0.7019, 0.6382, 0.715, 0.6173, 0.7123, 0.644, 0.8702, 0.1353, 0.856, 0.116, 0.8765, 0.1295, 0.6325, 0.7614, 0.6317, 0.726, 0.6409, 0.7132, 0.04678, 0.4327, 0.03264, 0.5064, 0.02789, 0.4714, 0.7571, 0.07545, 0.7598, 0.08669, 0.7466, 0.08964, 0.9017, 0.1691, 0.9172, 0.1346, 0.9274, 0.1751, 0.9069, 0.124, 0.9192, 0.1195, 0.9172, 0.1346, 0.2691, 0.5072, 0.292, 0.513, 0.2747, 0.5724, 0.8704, 0.1665, 0.8856, 0.1856, 0.8754, 0.1914, 0.05873, 0.6371, 0.0326, 0.6618, 0.03188, 0.6239, 0.1092, 0.66, 0.1521, 0.6937, 0.1172, 0.727, 0.8549, 0.05949, 0.8652, 0.08129, 0.8429, 0.07934, 0.7648, 0.2145, 0.7692, 0.1756, 0.7997, 0.2015, 0.07046, 0.5778, 0.06152, 0.622, 0.03188, 0.6239, 0.4157, 0.3031, 0.3826, 0.2894, 0.3939, 0.2525, 0.837, 0.2752, 0.8446, 0.2482, 0.8621, 0.273, 0.9172, 0.1346, 0.8873, 0.1511, 0.9069, 0.124, 0.3939, 0.2525, 0.4249, 0.1785, 0.4308, 0.2015, 0.2821, 0.4666, 0.2609, 0.4483, 0.2718, 0.4503, 0.8354, 0.3486, 0.8879, 0.4117, 0.8457, 0.392, 0.7205, 0.5434, 0.7064, 0.5422, 0.7181, 0.5099, 0.6762, 0.915, 0.6681, 0.9308, 0.6489, 0.9036, 0.3726, 0.2818, 0.3586, 0.3168, 0.3673, 0.2601, 0.1172, 0.727, 0.1521, 0.6937, 0.1326, 0.7397, 0.4643, 0.1323, 0.435, 0.09827, 0.4396, 0.08936, 0.8068, 0.1384, 0.7796, 0.1219, 0.8089, 0.1242, 0.1562, 0.008174, 0.127, 0.01828, 0.1345, 0.0, 0.3369, 0.43, 0.3324, 0.449, 0.3033, 0.4566, 0.57, 0.9395, 0.5281, 0.9462, 0.5581, 0.914, 0.86, 0.03797, 0.9072, 0.03478, 0.8775, 0.04988, 0.8549, 0.05949, 0.86, 0.03797, 0.8775, 0.04988, 0.8765, 0.1295, 0.856, 0.116, 0.878, 0.1133, 0.09363, 0.7417, 0.0681, 0.6758, 0.1092, 0.66, 0.8842, 0.7326, 0.851, 0.7097, 0.8827, 0.6832, 0.2827, 0.6466, 0.3002, 0.6733, 0.2786, 0.7194, 0.8964, 0.6397, 0.8829, 0.5929, 0.9461, 0.6423, 0.1326, 0.7397, 0.1521, 0.6937, 0.167, 0.7004, 0.6817, 0.8741, 0.6458, 0.8321, 0.688, 0.8405, 0.06935, 0.7218, 0.04486, 0.7172, 0.0681, 0.6758, 0.8011, 0.2673, 0.8118, 0.2097, 0.8111, 0.2476, 0.3343, 0.845, 0.3414, 0.8711, 0.3296, 0.8838, 0.8652, 0.08129, 0.9011, 0.09545, 0.8909, 0.1054, 0.9265, 0.05442, 0.9581, 0.02397, 0.9543, 0.07841, 0.3939, 0.2525, 0.3726, 0.2818, 0.3909, 0.2262, 0.7741, 0.2975, 0.7741, 0.3353, 0.7619, 0.2959, 0.3826, 0.2894, 0.4157, 0.3031, 0.3765, 0.3712, 0.8118, 0.2097, 0.7997, 0.2015, 0.8206, 0.1611, 0.4226, 0.1373, 0.4037, 0.1595, 0.4222, 0.1189, 0.8719, 0.317, 0.8894, 0.3818, 0.8461, 0.3347, 0.3157, 0.3968, 0.3357, 0.3748, 0.3229, 0.4064, 0.878, 0.1133, 0.8716, 0.1005, 0.8909, 0.1054, 0.2609, 0.4483, 0.2732, 0.4153, 0.2718, 0.4503, 0.3765, 0.3712, 0.3489, 0.3577, 0.3586, 0.3168, 0.7599, 0.1234, 0.7427, 0.1003, 0.7682, 0.1107, 0.3765, 0.3712, 0.3502, 0.4099, 0.3415, 0.3846, 0.3008, 0.4152, 0.2823, 0.4343, 0.2873, 0.4129, 0.7796, 0.1219, 0.776, 0.15, 0.7599, 0.1234, 0.8118, 0.2097, 0.8206, 0.1611, 0.8332, 0.1598, 0.7692, 0.1756, 0.7609, 0.1534, 0.776, 0.15, 0.7998, 0.02558, 0.8422, 0.007875, 0.8381, 0.04357, 0.9507, 0.9131, 0.9383, 0.9291, 0.9383, 0.8485, 0.7598, 0.08669, 0.7772, 0.08773, 0.7682, 0.1107, 0.3229, 0.4064, 0.3415, 0.3846, 0.3502, 0.4099, 0.8429, 0.07934, 0.8614, 0.1025, 0.8431, 0.1016, 0.8429, 0.07934, 0.8381, 0.04357, 0.8549, 0.05949, 0.7772, 0.08773, 0.7757, 0.06677, 0.8076, 0.08614, 0.8317, 0.1208, 0.8207, 0.109, 0.8431, 0.1016, 0.4033, 0.4048, 0.3765, 0.3712, 0.4287, 0.3832, 0.2609, 0.4483, 0.2691, 0.5072, 0.2547, 0.5191, 0.7571, 0.04593, 0.779, 0.02242, 0.7693, 0.05661, 0.2691, 0.5072, 0.2821, 0.4666, 0.292, 0.513, 0.3008, 0.4152, 0.3229, 0.4064, 0.303, 0.4234, 0.3369, 0.43, 0.3621, 0.4393, 0.3324, 0.449, 0.8317, 0.1208, 0.8423, 0.1153, 0.8428, 0.1304, 0.7648, 0.2145, 0.7609, 0.1534, 0.7692, 0.1756, 0.3489, 0.3577, 0.3765, 0.3712, 0.3415, 0.3846, 0.8068, 0.1384, 0.8209, 0.139, 0.8206, 0.1611, 0.3324, 0.449, 0.3621, 0.4393, 0.356, 0.5051, 0.3621, 0.4393, 0.3955, 0.4854, 0.356, 0.5051, 0.3357, 0.3748, 0.3489, 0.3577, 0.3415, 0.3846, 0.8076, 0.08614, 0.8431, 0.1016, 0.8207, 0.109, 0.303, 0.4234, 0.3229, 0.4064, 0.3357, 0.4149, 0.3618, 0.4216, 0.4033, 0.4048, 0.3621, 0.4393, 0.303, 0.4234, 0.3369, 0.43, 0.3033, 0.4566, 0.7922, 0.04503, 0.8238, 0.07424, 0.8076, 0.08614, 0.3415, 0.3846, 0.3229, 0.4064, 0.3357, 0.3748, 0.3008, 0.4152, 0.3157, 0.3968, 0.3229, 0.4064, 0.4928, 0.2919, 0.4761, 0.328, 0.4531, 0.2818, 0.1888, 0.6327, 0.1605, 0.6727, 0.1603, 0.588, 0.4531, 0.2818, 0.4544, 0.378, 0.4157, 0.3031, 0.2232, 0.591, 0.2277, 0.5397, 0.2261, 0.5646, 0.1583, 0.5421, 0.1591, 0.5029, 0.1918, 0.5761, 0.2687, 0.8921, 0.3135, 0.8716, 0.2814, 0.9093, 0.6754, 0.4954, 0.6903, 0.483, 0.6966, 0.5238, 0.6733, 0.08293, 0.7339, 0.09747, 0.6666, 0.09087, 0.1081, 0.5268, 0.07427, 0.4916, 0.1155, 0.4676, 0.4971, 0.3423, 0.496, 0.4345, 0.4761, 0.328, 0.496, 0.4345, 0.4515, 0.4606, 0.4544, 0.378, 0.6744, 0.0, 0.705, 0.02148, 0.6924, 0.02801, 0.04678, 0.4327, 0.02789, 0.4714, 0.04431, 0.4059, 0.832, 0.8738, 0.8218, 0.8521, 0.8465, 0.8347, 0.6351, 0.944, 0.6283, 0.9345, 0.6444, 0.9246, 0.232, 0.4618, 0.2326, 0.4199, 0.235, 0.4635, 0.7133, 0.8315, 0.7349, 0.8379, 0.7195, 0.8689, 0.04257, 0.5605, 0.02886, 0.5695, 0.02662, 0.5463, 0.1918, 0.5761, 0.1603, 0.588, 0.1583, 0.5421, 0.7324, 0.3053, 0.7265, 0.2926, 0.7314, 0.2762, 0.4761, 0.328, 0.496, 0.4345, 0.4544, 0.378, 0.7246, 0.3809, 0.7144, 0.3323, 0.7306, 0.3498, 0.9583, 0.1119, 0.9729, 0.1603, 0.9642, 0.1666, 0.5823, 0.2922, 0.5986, 0.318, 0.5646, 0.3278, 0.1726, 0.3931, 0.1308, 0.4088, 0.1444, 0.3576, 0.232, 0.4618, 0.235, 0.4635, 0.2309, 0.5015, 0.8627, 0.7454, 0.8522, 0.7728, 0.8415, 0.7581, 0.3006, 0.7216, 0.3148, 0.7692, 0.2786, 0.7194, 0.1502, 0.138, 0.08082, 0.1353, 0.1322, 0.1005, 0.8773, 0.1534, 0.8656, 0.1384, 0.8702, 0.1353, 0.235, 0.4635, 0.2326, 0.4199, 0.2462, 0.4106, 0.972, 0.1224, 0.9583, 0.1119, 0.9666, 0.1033, 0.851, 0.7097, 0.8205, 0.7064, 0.814, 0.6683, 0.232, 0.4618, 0.2309, 0.5015, 0.182, 0.4775, 0.1583, 0.5421, 0.1155, 0.4676, 0.1591, 0.5029, 0.8356, 0.9525, 0.8527, 0.9348, 0.8489, 0.963, 0.2082, 0.4443, 0.182, 0.4775, 0.1565, 0.445, 0.4971, 0.3423, 0.4998, 0.3043, 0.5058, 0.3421, 0.1155, 0.4676, 0.08953, 0.3651, 0.1308, 0.4088, 0.1583, 0.5421, 0.1209, 0.5799, 0.1081, 0.5268, 0.1562, 0.008174, 0.147, 0.04955, 0.127, 0.01828, 0.6754, 0.4954, 0.6966, 0.5238, 0.6666, 0.5115, 0.2326, 0.4199, 0.2412, 0.3842, 0.2462, 0.4106, 0.1591, 0.5029, 0.1883, 0.5045, 0.1918, 0.5761, 0.3449, 0.8995, 0.3296, 0.8838, 0.3414, 0.8711, 0.147, 0.04955, 0.1562, 0.008174, 0.1658, 0.02552, 0.6644, 0.01335, 0.6278, 0.01613, 0.6298, 0.001862, 0.2412, 0.3842, 0.2326, 0.4199, 0.232, 0.3572, 0.586, 0.3412, 0.5986, 0.318, 0.652, 0.3331, 0.1917, 0.3212, 0.232, 0.3572, 0.2326, 0.4199, 0.486, 0.4917, 0.496, 0.4345, 0.503, 0.4337, 0.06444, 0.06536, 0.08972, 0.05125, 0.1076, 0.06264, 0.6489, 0.9036, 0.6397, 0.8825, 0.6762, 0.915, 0.6614, 0.3858, 0.6246, 0.4201, 0.652, 0.3331, 0.2462, 0.4106, 0.2412, 0.3842, 0.2547, 0.3485, 0.826, 0.967, 0.8058, 0.942, 0.8213, 0.9373, 0.3773, 0.8115, 0.3768, 0.7889, 0.411, 0.8228, 0.6614, 0.3858, 0.7009, 0.4397, 0.6738, 0.4227, 0.08246, 0.4407, 0.08953, 0.3651, 0.1155, 0.4676, 0.815, 0.8842, 0.7968, 0.8966, 0.7983, 0.8692, 0.02031, 0.1839, 0.03703, 0.1442, 0.05968, 0.1945, 0.4748, 0.6262, 0.4417, 0.7056, 0.4309, 0.6208, 0.4365, 0.8943, 0.4224, 0.8548, 0.4365, 0.845, 0.03609, 0.3187, 0.08953, 0.3651, 0.04592, 0.3725, 0.7144, 0.3323, 0.6969, 0.3964, 0.6964, 0.3151, 0.7144, 0.3323, 0.6964, 0.3151, 0.7265, 0.2926, 0.9666, 0.2444, 0.9643, 0.2707, 0.9466, 0.2537, 0.9701, 0.2261, 0.9455, 0.2338, 0.9409, 0.2117, 0.6712, 0.9925, 0.6695, 0.981, 0.7009, 0.9853, 0.6278, 0.01613, 0.6644, 0.01335, 0.6924, 0.02801, 0.04431, 0.4059, 0.01126, 0.411, 0.0126, 0.3591, 0.6738, 0.4227, 0.661, 0.4613, 0.6246, 0.4201, 0.5083, 0.8574, 0.5305, 0.8474, 0.5119, 0.8998, 0.5492, 0.8781, 0.5119, 0.8998, 0.5305, 0.8474, 0.5654, 0.3577, 0.5359, 0.3468, 0.5646, 0.3278, 0.9217, 0.7702, 0.9052, 0.7679, 0.9193, 0.7564, 0.7616, 0.8385, 0.7739, 0.8149, 0.7777, 0.8529, 0.7009, 0.4397, 0.7145, 0.418, 0.7141, 0.444, 0.6505, 0.08665, 0.5735, 0.128, 0.5838, 0.09946, 0.662, 0.3589, 0.6614, 0.3858, 0.652, 0.3331, 0.07175, 0.2826, 0.08953, 0.3651, 0.03609, 0.3187, 0.6459, 0.5727, 0.6471, 0.5246, 0.6578, 0.5696, 0.5377, 0.06973, 0.5817, 0.07948, 0.5838, 0.09946, 0.8627, 0.7454, 0.8387, 0.7342, 0.838, 0.717, 0.8461, 0.6426, 0.8045, 0.6204, 0.8171, 0.6069, 0.7195, 0.8689, 0.7349, 0.8379, 0.7375, 0.8635, 0.8124, 0.72, 0.7946, 0.7352, 0.7958, 0.7056, 0.8287, 0.7294, 0.838, 0.717, 0.8387, 0.7342, 0.881, 0.7553, 0.9193, 0.7564, 0.8885, 0.7605, 0.8287, 0.7294, 0.8205, 0.7064, 0.838, 0.717, 0.728, 0.5039, 0.7115, 0.4826, 0.7259, 0.4623, 0.9229, 0.7146, 0.9527, 0.7028, 0.9307, 0.7278, 0.5415, 0.3187, 0.5646, 0.3278, 0.5359, 0.3468, 0.7337, 0.4057, 0.7246, 0.3809, 0.7399, 0.3809, 0.7306, 0.3498, 0.7399, 0.3809, 0.7246, 0.3809, 0.8829, 0.5929, 0.8964, 0.6397, 0.8461, 0.6426, 0.9925, 0.2153, 0.9983, 0.2382, 0.9798, 0.2447, 0.5927, 0.2508, 0.5444, 0.2857, 0.5648, 0.2188, 0.8461, 0.6426, 0.851, 0.7097, 0.814, 0.6683, 0.8776, 0.841, 0.89, 0.8444, 0.8734, 0.8622, 0.9527, 0.7028, 0.9493, 0.6849, 0.9719, 0.6419, 0.7877, 0.4905, 0.8399, 0.4906, 0.7836, 0.549, 0.0126, 0.3591, 0.03609, 0.3187, 0.04592, 0.3725, 0.7777, 0.8529, 0.7817, 0.8761, 0.7652, 0.8594, 0.6964, 0.3151, 0.6969, 0.3964, 0.662, 0.3589, 0.3928, 0.7573, 0.4432, 0.7868, 0.411, 0.8228, 0.0, 0.3356, 0.01313, 0.3119, 0.0126, 0.3591, 0.661, 0.4613, 0.6378, 0.4829, 0.6246, 0.4201, 0.3149, 0.845, 0.3284, 0.8622, 0.293, 0.8581, 0.6754, 0.4954, 0.6378, 0.4829, 0.6903, 0.483, 0.7927, 0.7984, 0.7926, 0.8312, 0.7739, 0.8149, 0.7777, 0.8529, 0.7652, 0.8594, 0.7616, 0.8385, 0.261, 0.6796, 0.2617, 0.6404, 0.2827, 0.6466, 0.6015, 0.3691, 0.652, 0.3331, 0.6246, 0.4201, 0.771, 0.7333, 0.7873, 0.7415, 0.7603, 0.7757, 0.9546, 0.3826, 0.9632, 0.4004, 0.9484, 0.4038, 0.6847, 0.7849, 0.6868, 0.7594, 0.6959, 0.7734, 0.6944, 0.7315, 0.6926, 0.6676, 0.7037, 0.6803, 0.6732, 0.7782, 0.6771, 0.745, 0.6868, 0.7594, 0.03075, 0.8082, 0.01621, 0.7942, 0.01822, 0.7657, 0.1326, 0.7397, 0.1276, 0.7664, 0.1172, 0.727, 0.6732, 0.7782, 0.6868, 0.7594, 0.6847, 0.7849, 0.6598, 0.7646, 0.671, 0.717, 0.6771, 0.745, 0.6598, 0.7646, 0.6576, 0.7892, 0.6416, 0.7601, 0.1109, 0.8015, 0.07949, 0.8201, 0.09363, 0.7417, 0.5795, 0.8462, 0.5967, 0.9001, 0.5704, 0.8879, 0.9711, 0.3783, 0.9632, 0.4004, 0.9546, 0.3826, 0.6598, 0.7646, 0.6732, 0.7782, 0.6576, 0.7892, 0.9706, 0.2999, 0.9643, 0.2707, 0.9793, 0.272, 0.01822, 0.7657, 0.03928, 0.793, 0.03075, 0.8082, 0.6383, 0.6729, 0.6468, 0.6168, 0.6539, 0.6335, 0.6598, 0.7646, 0.6409, 0.7132, 0.6455, 0.679, 0.6539, 0.6335, 0.6578, 0.5696, 0.6725, 0.6054, 0.03188, 0.6239, 0.0326, 0.6618, 0.02084, 0.6499, 0.5581, 0.914, 0.5704, 0.8879, 0.57, 0.9395, 0.5487, 0.835, 0.5795, 0.8462, 0.5704, 0.8879, 0.7144, 0.3323, 0.7324, 0.3053, 0.7306, 0.3498, 0.6771, 0.745, 0.6926, 0.6676, 0.6944, 0.7315, 0.8773, 0.1534, 0.8675, 0.1515, 0.8656, 0.1384, 0.4934, 0.7042, 0.503, 0.6337, 0.5083, 0.6969, 0.1165, 0.8195, 0.1109, 0.8015, 0.1276, 0.7664, 0.6455, 0.679, 0.6383, 0.6729, 0.6539, 0.6335, 0.9378, 0.3452, 0.9546, 0.3826, 0.9416, 0.3902, 0.03188, 0.6239, 0.02084, 0.6499, 0.0189, 0.6243, 0.9527, 0.7028, 0.9719, 0.6419, 0.9737, 0.6838, 0.02562, 0.7143, 0.04486, 0.7172, 0.03928, 0.793, 0.594, 0.8422, 0.5967, 0.9001, 0.5795, 0.8462, 0.05873, 0.6371, 0.03188, 0.6239, 0.06152, 0.622, 0.6829, 0.6521, 0.671, 0.717, 0.6539, 0.6335, 0.5492, 0.8781, 0.5305, 0.8474, 0.5487, 0.835, 0.1209, 0.5799, 0.1161, 0.6351, 0.06152, 0.622, 0.6725, 0.6054, 0.6946, 0.5711, 0.689, 0.6312, 0.9076, 0.3386, 0.9416, 0.3902, 0.9111, 0.3816, 0.4834, 0.7649, 0.4738, 0.7517, 0.4979, 0.7515, 0.6532, 0.07681, 0.6013, 0.0679, 0.6817, 0.07215, 0.005042, 0.2432, 0.02031, 0.1839, 0.03574, 0.2551, 0.7214, 0.2076, 0.7314, 0.2762, 0.7148, 0.2468, 0.3135, 0.8716, 0.293, 0.8581, 0.3284, 0.8622, 0.6666, 0.2136, 0.7148, 0.2468, 0.6934, 0.2751, 0.03609, 0.3187, 0.03574, 0.2551, 0.07175, 0.2826, 0.8842, 0.7326, 0.9193, 0.7564, 0.881, 0.7553, 0.005042, 0.2432, 0.03574, 0.2551, 0.01313, 0.3119, 0.6456, 0.232, 0.6634, 0.2907, 0.5927, 0.2508, 0.03574, 0.2551, 0.03609, 0.3187, 0.01313, 0.3119, 0.688, 0.8405, 0.7133, 0.8425, 0.7059, 0.8537, 0.6471, 0.5246, 0.6447, 0.506, 0.6666, 0.5115, 0.5838, 0.09946, 0.5326, 0.08462, 0.5323, 0.07457, 0.7314, 0.2762, 0.7391, 0.213, 0.7424, 0.2816, 0.7314, 0.2762, 0.7214, 0.2076, 0.7391, 0.213, 0.5735, 0.128, 0.5326, 0.08462, 0.5838, 0.09946, 0.7987, 0.6331, 0.7674, 0.6157, 0.8045, 0.6204, 0.9461, 0.6423, 0.9133, 0.6881, 0.8964, 0.6397, 0.6964, 0.3151, 0.6634, 0.2907, 0.6934, 0.2751, 0.571, 0.05085, 0.5538, 0.02347, 0.5928, 0.009541, 0.6129, 0.4349, 0.6378, 0.4829, 0.6172, 0.4736, 0.815, 0.8842, 0.7983, 0.8692, 0.8218, 0.8521, 0.5654, 0.3577, 0.5591, 0.3995, 0.5475, 0.3836, 0.03188, 0.6239, 0.04257, 0.5605, 0.07046, 0.5778, 0.6129, 0.4349, 0.6246, 0.4201, 0.6378, 0.4829, 0.815, 0.8842, 0.8218, 0.8521, 0.832, 0.8738, 0.0, 0.3356, 0.002401, 0.3068, 0.01313, 0.3119, 0.6634, 0.2907, 0.6964, 0.3151, 0.652, 0.3331, 0.7674, 0.6157, 0.7987, 0.6331, 0.7593, 0.6312, 0.6634, 0.2907, 0.6456, 0.232, 0.6934, 0.2751, 0.1081, 0.5268, 0.06795, 0.5446, 0.07427, 0.4916, 0.9854, 0.2586, 0.9798, 0.2447, 0.9983, 0.2382, 0.7878, 0.6779, 0.814, 0.6683, 0.7958, 0.7056, 0.1565, 0.445, 0.1591, 0.5029, 0.1155, 0.4676, 0.4564, 0.828, 0.419, 0.84, 0.4493, 0.8155, 0.7009, 0.4397, 0.6969, 0.3964, 0.7145, 0.418, 0.1155, 0.4676, 0.07427, 0.4916, 0.08246, 0.4407, 0.9265, 0.05442, 0.9543, 0.07841, 0.9295, 0.08563, 0.7145, 0.418, 0.6969, 0.3964, 0.7223, 0.4026, 0.3025, 0.7953, 0.2786, 0.7194, 0.3148, 0.7692, 0.6225, 0.3036, 0.6634, 0.2907, 0.652, 0.3331, 0.89, 0.8444, 0.8849, 0.871, 0.8734, 0.8622, 0.4312, 0.7568, 0.4595, 0.7371, 0.4432, 0.7868, 0.9307, 0.7278, 0.9527, 0.7028, 0.9477, 0.7477, 0.2786, 0.7194, 0.3025, 0.7953, 0.277, 0.7583, 0.182, 0.4775, 0.1591, 0.5029, 0.1565, 0.445, 0.5838, 0.09946, 0.5817, 0.07948, 0.6505, 0.08665, 0.6246, 0.4201, 0.6614, 0.3858, 0.6738, 0.4227, 0.5823, 0.2922, 0.6225, 0.3036, 0.5986, 0.318, 0.6969, 0.3964, 0.7144, 0.3323, 0.7246, 0.3809, 0.7246, 0.3809, 0.7337, 0.4057, 0.7223, 0.4026, 0.8842, 0.7326, 0.881, 0.7553, 0.8627, 0.7454, 0.6678, 0.9485, 0.6444, 0.9246, 0.6681, 0.9308, 0.3909, 0.7315, 0.3289, 0.6992, 0.3773, 0.6876, 0.02662, 0.5463, 0.03264, 0.5064, 0.06795, 0.5446, 0.9286, 0.1095, 0.9583, 0.1119, 0.9364, 0.1278, 0.6903, 0.483, 0.661, 0.4613, 0.7009, 0.4397, 0.4595, 0.7371, 0.4883, 0.7248, 0.4961, 0.7396, 0.9455, 0.2338, 0.9666, 0.2444, 0.9466, 0.2537, 1.0, 0.5365, 0.9764, 0.6173, 0.9561, 0.5984, 0.02349, 0.677, 0.02084, 0.6499, 0.0326, 0.6618, 0.6578, 0.5696, 0.6539, 0.6335, 0.6468, 0.6168, 0.1605, 0.6727, 0.1161, 0.6351, 0.1209, 0.5799, 0.0326, 0.6618, 0.05873, 0.6371, 0.0681, 0.6758, 0.1209, 0.5799, 0.1583, 0.5421, 0.1603, 0.588, 0.1918, 0.5761, 0.2147, 0.6086, 0.1888, 0.6327, 0.01349, 0.6716, 0.0189, 0.6243, 0.02084, 0.6499, 0.6332, 0.4987, 0.6447, 0.506, 0.6471, 0.5246, 0.0326, 0.6618, 0.02562, 0.7143, 0.02349, 0.677, 0.04431, 0.4059, 0.08246, 0.4407, 0.04678, 0.4327, 0.3006, 0.7216, 0.3289, 0.6992, 0.3148, 0.7692, 0.3135, 0.8716, 0.3284, 0.8622, 0.3296, 0.8794, 0.06152, 0.622, 0.07046, 0.5778, 0.1209, 0.5799, 0.6926, 0.6676, 0.671, 0.717, 0.6829, 0.6521, 0.6926, 0.6676, 0.689, 0.6312, 0.7019, 0.6382, 0.6539, 0.6335, 0.6725, 0.6054, 0.6829, 0.6521, 0.08953, 0.3651, 0.1444, 0.3576, 0.1308, 0.4088, 0.9229, 0.7146, 0.9133, 0.6881, 0.9493, 0.6849, 0.671, 0.717, 0.6926, 0.6676, 0.6771, 0.745, 0.6459, 0.5727, 0.6578, 0.5696, 0.6468, 0.6168, 0.5704, 0.8879, 0.5492, 0.8781, 0.5487, 0.835, 0.6725, 0.6054, 0.6578, 0.5696, 0.6603, 0.5356, 0.7927, 0.7984, 0.7706, 0.799, 0.7906, 0.7812, 0.04257, 0.5605, 0.03188, 0.6239, 0.02886, 0.5695, 0.3928, 0.7573, 0.3546, 0.7529, 0.3909, 0.7315, 0.771, 0.6666, 0.7582, 0.6515, 0.7787, 0.643, 0.6666, 0.5115, 0.6378, 0.4829, 0.6754, 0.4954, 0.201, 0.1226, 0.1528, 0.1867, 0.1502, 0.138, 0.02886, 0.5695, 0.03188, 0.6239, 0.02164, 0.5893, 0.9738, 0.1948, 0.9642, 0.1666, 0.9729, 0.1603, 0.689, 0.6312, 0.72, 0.5922, 0.7019, 0.6382, 0.9666, 0.2444, 0.9701, 0.2261, 0.9798, 0.2447, 0.7265, 0.2926, 0.7148, 0.2468, 0.7314, 0.2762, 0.01818, 0.5755, 0.02886, 0.5695, 0.02164, 0.5893, 0.01998, 0.5169, 0.006621, 0.4933, 0.01719, 0.4827, 0.02886, 0.5695, 0.01818, 0.5755, 0.02662, 0.5463, 0.6946, 0.5711, 0.6873, 0.5397, 0.7064, 0.5422, 0.7265, 0.2926, 0.6934, 0.2751, 0.7148, 0.2468, 0.2809, 0.943, 0.2898, 0.9247, 0.2902, 0.9539, 0.01719, 0.4827, 0.02789, 0.4714, 0.03264, 0.5064, 0.1917, 0.3212, 0.1724, 0.3245, 0.1751, 0.2788, 0.1751, 0.2788, 0.1397, 0.3114, 0.1131, 0.2643, 0.1397, 0.3114, 0.08716, 0.3108, 0.1131, 0.2643, 0.227, 0.2304, 0.232, 0.3572, 0.1917, 0.3212, 0.1751, 0.2788, 0.1724, 0.3245, 0.1397, 0.3114, 0.227, 0.2304, 0.1917, 0.3212, 0.1751, 0.2788, 0.1528, 0.1867, 0.227, 0.2304, 0.1131, 0.2643, 0.1782, 0.7518, 0.2085, 0.6878, 0.2199, 0.7138, 0.2168, 0.6374, 0.1931, 0.6737, 0.1888, 0.6327, 0.1326, 0.7397, 0.167, 0.7004, 0.1419, 0.741, 0.1931, 0.6737, 0.2085, 0.6878, 0.167, 0.7004, 0.03928, 0.793, 0.04486, 0.7172, 0.06935, 0.7218, 0.1931, 0.6737, 0.2168, 0.6374, 0.2085, 0.6878, 0.4737, 0.1663, 0.4888, 0.2338, 0.4763, 0.2311, 0.4888, 0.2338, 0.498, 0.253, 0.4928, 0.2919, 0.167, 0.7004, 0.1605, 0.6727, 0.1931, 0.6737, 0.1513, 0.7799, 0.1419, 0.741, 0.1697, 0.7282, 0.06366, 0.7922, 0.06935, 0.7218, 0.09363, 0.7417, 0.4643, 0.1323, 0.4584, 0.1627, 0.4516, 0.1388, 0.167, 0.7004, 0.1521, 0.6937, 0.1605, 0.6727, 0.1326, 0.7397, 0.1419, 0.741, 0.1513, 0.7799, 0.1918, 0.5761, 0.1888, 0.6327, 0.1603, 0.588, 0.01719, 0.4827, 0.006621, 0.4933, 0.005581, 0.4663, 0.02789, 0.4714, 0.01126, 0.411, 0.04431, 0.4059, 0.1528, 0.1867, 0.201, 0.1226, 0.227, 0.2304, 0.08246, 0.4407, 0.04592, 0.3725, 0.08953, 0.3651, 0.2814, 0.9093, 0.2547, 0.9039, 0.2687, 0.8921, 0.5085, 0.199, 0.5097, 0.0917, 0.5197, 0.181, 0.7141, 0.444, 0.7259, 0.4623, 0.7115, 0.4826, 0.7009, 0.4397, 0.7141, 0.444, 0.6903, 0.483, 0.652, 0.3331, 0.6015, 0.3691, 0.586, 0.3412, 0.01998, 0.5169, 0.01719, 0.4827, 0.03264, 0.5064, 0.728, 0.5039, 0.7205, 0.5434, 0.7181, 0.5099, 0.02662, 0.5463, 0.06795, 0.5446, 0.04257, 0.5605, 0.5374, 0.05064, 0.571, 0.05085, 0.5377, 0.06973, 0.06795, 0.5446, 0.1081, 0.5268, 0.1209, 0.5799, 0.9133, 0.6881, 0.9229, 0.7146, 0.8842, 0.7326, 0.04678, 0.4327, 0.07427, 0.4916, 0.03264, 0.5064, 0.9493, 0.6849, 0.9527, 0.7028, 0.9229, 0.7146, 0.5648, 0.2188, 0.5909, 0.1507, 0.6666, 0.2136, 0.8627, 0.7454, 0.838, 0.717, 0.851, 0.7097, 0.411, 0.8228, 0.3985, 0.845, 0.3773, 0.8115, 0.9561, 0.5984, 0.9719, 0.6419, 0.9461, 0.6423, 0.5251, 0.2944, 0.5444, 0.2857, 0.5415, 0.3187, 0.07427, 0.4916, 0.06795, 0.5446, 0.03264, 0.5064, 0.7926, 0.8312, 0.7983, 0.8692, 0.7777, 0.8529, 0.6903, 0.483, 0.7181, 0.5099, 0.6966, 0.5238, 0.9719, 0.6419, 0.9493, 0.6849, 0.9461, 0.6423, 0.261, 0.6796, 0.2827, 0.6466, 0.2786, 0.7194, 0.6725, 0.6054, 0.6603, 0.5356, 0.6873, 0.5397, 0.5736, 0.3515, 0.5654, 0.3577, 0.5646, 0.3278, 0.7289, 0.4356, 0.7141, 0.444, 0.7145, 0.418, 0.9719, 0.6419, 0.9561, 0.5984, 0.9764, 0.6173, 0.6966, 0.5238, 0.7064, 0.5422, 0.6873, 0.5397, 0.6489, 0.9036, 0.6681, 0.9308, 0.6444, 0.9246, 0.8527, 0.9278, 0.8734, 0.8622, 0.8763, 0.8901, 0.7259, 0.4623, 0.7141, 0.444, 0.7289, 0.4356, 0.0189, 0.6243, 0.02164, 0.5893, 0.03188, 0.6239, 0.8479, 0.5503, 0.922, 0.5525, 0.8829, 0.5929, 0.6471, 0.5246, 0.6603, 0.5356, 0.6578, 0.5696, 0.9295, 0.08563, 0.9543, 0.07841, 0.9286, 0.1095, 0.8099, 0.7399, 0.7946, 0.7352, 0.8124, 0.72, 0.6744, 0.0, 0.6644, 0.01335, 0.6298, 0.001862, 0.851, 0.7097, 0.8461, 0.6426, 0.8827, 0.6832, 0.838, 0.717, 0.8205, 0.7064, 0.851, 0.7097, 0.2902, 0.9539, 0.3105, 0.9219, 0.3182, 0.9514, 0.8103, 0.7757, 0.8191, 0.7925, 0.7906, 0.7812, 0.3928, 0.7573, 0.3909, 0.7315, 0.4243, 0.7335, 0.3182, 0.9514, 0.3284, 0.94, 0.3226, 0.9702, 0.2902, 0.9539, 0.3182, 0.9514, 0.3226, 0.9702, 0.8842, 0.7326, 0.8627, 0.7454, 0.851, 0.7097, 0.3385, 0.8273, 0.3773, 0.8115, 0.3757, 0.8263, 0.7958, 0.7056, 0.7851, 0.7275, 0.7793, 0.7, 0.3624, 0.8462, 0.3645, 0.8699, 0.3414, 0.8711, 0.8191, 0.7925, 0.8206, 0.8165, 0.7927, 0.7984, 0.7927, 0.7984, 0.7906, 0.7812, 0.8191, 0.7925, 0.8079, 0.6436, 0.7987, 0.6331, 0.8045, 0.6204, 0.4243, 0.7335, 0.4595, 0.7371, 0.4312, 0.7568, 0.3105, 0.9219, 0.3232, 0.9183, 0.3284, 0.94, 0.6013, 0.0679, 0.5377, 0.06973, 0.571, 0.05085, 0.3135, 0.8716, 0.3296, 0.8794, 0.3215, 0.8999, 0.7878, 0.6779, 0.7787, 0.643, 0.8079, 0.6436, 0.6666, 0.09087, 0.6505, 0.08665, 0.6733, 0.08293, 0.8218, 0.8521, 0.808, 0.8463, 0.8206, 0.8165, 0.2786, 0.7194, 0.3002, 0.6733, 0.3006, 0.7216, 0.8206, 0.8165, 0.7926, 0.8312, 0.7927, 0.7984, 0.419, 0.84, 0.3985, 0.845, 0.411, 0.8228, 0.2311, 0.107, 0.249, 0.1059, 0.2541, 0.1477, 0.2311, 0.107, 0.1968, 0.09525, 0.2033, 0.0831, 0.05968, 0.1945, 0.03574, 0.2551, 0.02031, 0.1839, 0.3003, 0.98, 0.2902, 0.9539, 0.3226, 0.9702, 0.6834, 0.821, 0.7133, 0.8425, 0.688, 0.8405, 0.7946, 0.7352, 0.7851, 0.7275, 0.7958, 0.7056, 0.8205, 0.7064, 0.7958, 0.7056, 0.814, 0.6683, 0.2902, 0.9539, 0.3003, 0.98, 0.287, 0.9663, 0.9229, 0.7146, 0.9193, 0.7564, 0.8842, 0.7326, 0.3167, 0.8218, 0.3025, 0.7953, 0.3152, 0.8016, 0.6677, 0.9699, 0.6351, 0.944, 0.6678, 0.9485, 0.815, 0.8842, 0.832, 0.8738, 0.8292, 0.8935, 0.3546, 0.7529, 0.3289, 0.6992, 0.3909, 0.7315, 0.7119, 0.0677, 0.6817, 0.07215, 0.6924, 0.02801, 0.8218, 0.8521, 0.7983, 0.8692, 0.808, 0.8463, 0.378, 0.7677, 0.3546, 0.7529, 0.3928, 0.7573, 0.3692, 0.86, 0.4039, 0.845, 0.3819, 0.8723, 0.7009, 0.9853, 0.6695, 0.981, 0.6923, 0.9717, 0.8839, 0.9286, 0.9061, 0.9605, 0.8527, 0.9278, 0.7828, 0.8968, 0.7817, 0.8761, 0.7968, 0.8966, 0.05968, 0.1945, 0.1528, 0.1867, 0.1131, 0.2643, 0.1528, 0.1867, 0.05968, 0.1945, 0.08082, 0.1353, 0.6666, 0.09087, 0.7339, 0.09747, 0.72, 0.1571, 0.127, 0.01828, 0.1076, 0.06264, 0.1121, 0.01375, 0.201, 0.1226, 0.2308, 0.1441, 0.227, 0.2304, 0.7968, 0.8966, 0.8292, 0.8935, 0.8396, 0.9332, 0.7343, 0.07945, 0.7119, 0.0677, 0.7304, 0.05232, 0.03703, 0.1442, 0.02031, 0.1839, 0.02141, 0.1197, 0.02141, 0.1197, 0.08082, 0.1353, 0.03703, 0.1442, 0.06411, 0.08773, 0.1076, 0.06264, 0.05168, 0.1136, 0.3215, 0.8999, 0.2898, 0.9247, 0.3135, 0.8716, 0.127, 0.01828, 0.147, 0.04955, 0.1076, 0.06264, 0.08972, 0.05125, 0.1121, 0.01375, 0.1076, 0.06264, 0.1781, 0.02089, 0.2147, 0.0792, 0.1888, 0.08345, 0.2311, 0.107, 0.201, 0.1226, 0.1968, 0.09525, 0.2541, 0.1477, 0.2547, 0.2111, 0.227, 0.2304, 0.4738, 0.7517, 0.4708, 0.8151, 0.4493, 0.8155, 0.8396, 0.9332, 0.8213, 0.9373, 0.7968, 0.8966, 0.7322, 0.1672, 0.7214, 0.2076, 0.72, 0.1571, 0.2311, 0.107, 0.2308, 0.1441, 0.201, 0.1226, 0.1888, 0.08345, 0.1658, 0.02552, 0.1781, 0.02089, 0.8849, 0.871, 0.8763, 0.8901, 0.8734, 0.8622, 0.1322, 0.1005, 0.1968, 0.09525, 0.1502, 0.138, 0.7349, 0.8379, 0.7133, 0.8315, 0.7375, 0.8024, 0.7343, 0.07945, 0.6998, 0.08057, 0.7119, 0.0677, 0.3215, 0.8999, 0.3232, 0.9183, 0.3105, 0.9219, 0.3105, 0.9219, 0.2898, 0.9247, 0.3215, 0.8999, 0.3354, 0.7997, 0.3316, 0.7754, 0.378, 0.7677, 0.8191, 0.7925, 0.8331, 0.7906, 0.8387, 0.8049, 0.3167, 0.8218, 0.3354, 0.7997, 0.3385, 0.8273, 0.6634, 0.2907, 0.6225, 0.3036, 0.5823, 0.2922, 0.8676, 0.00396, 0.9268, 0.001174, 0.9072, 0.03478, 0.5823, 0.2922, 0.5646, 0.3278, 0.5415, 0.3187, 0.9543, 0.07841, 0.9581, 0.02397, 0.9596, 0.05373, 0.7877, 0.4905, 0.8109, 0.4732, 0.8399, 0.4906, 0.9268, 0.001174, 0.9581, 0.02397, 0.9072, 0.03478, 0.518, 0.3229, 0.5083, 0.2906, 0.5251, 0.2944, 0.527, 0.3703, 0.5167, 0.3441, 0.5359, 0.3468, 0.518, 0.3229, 0.5251, 0.2944, 0.5415, 0.3187, 0.9782, 0.04123, 0.9581, 0.02397, 0.9773, 0.01377, 0.8399, 0.4906, 0.8976, 0.5045, 0.8479, 0.5503, 0.8479, 0.5503, 0.7836, 0.549, 0.8399, 0.4906, 0.9596, 0.05373, 0.9581, 0.02397, 0.9782, 0.04123, 0.5083, 0.2906, 0.5085, 0.199, 0.5179, 0.214, 0.9592, 0.4488, 0.9432, 0.4663, 0.9202, 0.4629, 0.08257, 0.848, 0.06908, 0.8372, 0.09155, 0.8336, 0.08257, 0.848, 0.06099, 0.8432, 0.06908, 0.8372, 0.08716, 0.3108, 0.1397, 0.3114, 0.1444, 0.3576, 0.4515, 0.4606, 0.4619, 0.5003, 0.3955, 0.4854, 0.4191, 0.5486, 0.4789, 0.5872, 0.4132, 0.6028, 0.08953, 0.3651, 0.07175, 0.2826, 0.08716, 0.3108, 0.9218, 0.4732, 0.9202, 0.4629, 0.9432, 0.4663, 0.5251, 0.2944, 0.5179, 0.214, 0.5446, 0.2082, 0.2412, 0.3842, 0.232, 0.3572, 0.2543, 0.2774, 0.5179, 0.214, 0.5085, 0.199, 0.5197, 0.181, 0.9678, 0.4571, 0.9592, 0.4488, 0.9756, 0.4378, 0.04704, 0.8216, 0.07949, 0.8201, 0.06908, 0.8372, 0.9329, 0.438, 0.9592, 0.4488, 0.9202, 0.4629, 0.486, 0.4917, 0.4619, 0.5003, 0.4515, 0.4606, 0.9678, 0.4571, 0.9432, 0.4663, 0.9592, 0.4488, 0.2543, 0.2774, 0.2547, 0.3485, 0.2412, 0.3842, 0.8765, 0.1295, 0.8819, 0.1342, 0.8702, 0.1353, 0.5083, 0.2906, 0.5179, 0.214, 0.5251, 0.2944, 0.2547, 0.2111, 0.2543, 0.2774, 0.227, 0.2304, 0.4789, 0.5872, 0.4619, 0.5003, 0.486, 0.4917, 0.4748, 0.6262, 0.503, 0.6337, 0.4934, 0.7042, 0.4789, 0.5872, 0.503, 0.6337, 0.4748, 0.6262, 0.227, 0.2304, 0.2543, 0.2774, 0.232, 0.3572, 0.503, 0.6337, 0.4789, 0.5872, 0.5057, 0.5671, 0.4789, 0.5872, 0.4748, 0.6262, 0.4309, 0.6208, 0.7427, 0.6339, 0.7593, 0.6312, 0.7495, 0.6418, 0.5648, 0.2188, 0.5444, 0.2857, 0.5446, 0.2082, 0.5446, 0.2082, 0.5197, 0.181, 0.5484, 0.1457, 0.6666, 0.2136, 0.6456, 0.232, 0.5648, 0.2188, 0.5197, 0.181, 0.5446, 0.2082, 0.5179, 0.214])
me_cube_001.use_remesh_preserve_volume = False
me_cube_001.use_remesh_preserve_attributes = False
me_cube_001.use_mirror_vertex_groups = False
me_cube_001.update()

# ---- objects
ob_cube = bpy.data.objects.new('Cube', me_cube_001)

# ---- transforms, parenting, visibility, modifiers, constraints
ob_cube.location = (0.0, 0.0, 0.0)
ob_cube.scale = (1.933, 3.583, 0.3241)
ob_cube.lineart.crease_threshold = 0.0

# ---- collection membership
col_collection.objects.link(ob_cube)

# ---- scene / render settings (as saved in the file)
scene.frame_start = 1; scene.frame_end = 250; scene.frame_set(1)
scene.render.engine = 'BLENDER_EEVEE_NEXT'
scene.cycles.use_denoising = False
scene.cycles.samples = 128
scene.cycles.sampling_pattern = 'TABULATED_SOBOL'
scene.cycles.use_adaptive_sampling = False
scene.cycles.use_light_tree = False
scene.view_settings.view_transform = 'Filmic'
bpy.context.view_layer.update()

# ---- added for rendering (the .blend has no active camera and no usable light): camera, sun
cam_auto = bpy.data.cameras.new('AutoCamera')
cam_auto.lens = 50.0
cam_auto.sensor_width = 36.0
cam_auto.clip_end = 1000.0
ob_auto_camera = bpy.data.objects.new('AutoCamera', cam_auto)
scene.collection.objects.link(ob_auto_camera)
ob_auto_camera.location = (8.27189, -9.93775, 7.02982)
ob_auto_camera.rotation_euler = (1.09748, -7.21219e-08, 0.694738)
scene.camera = ob_auto_camera
light_auto_sun = bpy.data.lights.new('AutoSun', 'SUN')
light_auto_sun.energy = 3.0
light_auto_sun.angle = 0.0523599
ob_auto_sun = bpy.data.objects.new('AutoSun', light_auto_sun)
scene.collection.objects.link(ob_auto_sun)
ob_auto_sun.rotation_euler = (0.872665, 0.174533, 0.523599)
bpy.context.view_layer.update()
